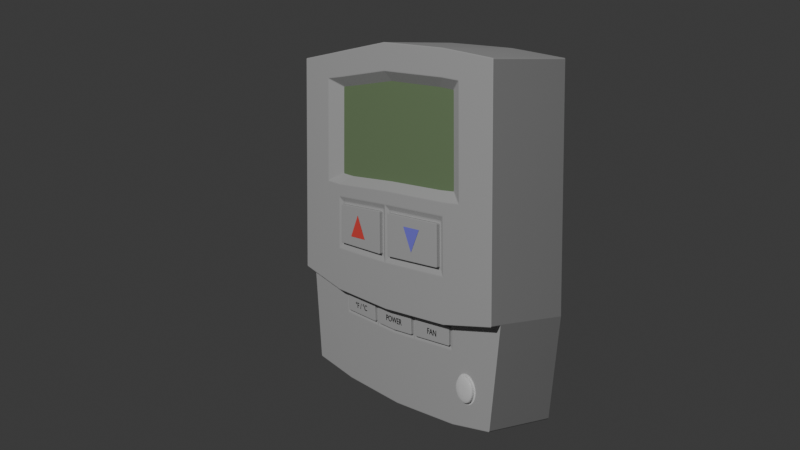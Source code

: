 # Source: thermostat.blend  (saved by Blender 4.2.66; exported with 4.5.12 LTS)
import bpy
from mathutils import Matrix  # noqa: F401  (used for matrix-valued properties, if any)

bpy.ops.wm.read_factory_settings(use_empty=True)
scene = bpy.context.scene
scene.name = 'Scene'

# ---- collections
col_collection = bpy.data.collections.new('Collection'); scene.collection.children.link(col_collection)

# ---- materials (node trees are filled in below, after node groups)
mat_material = bpy.data.materials.new('Material')
mat_material.alpha_threshold = 0.0
mat_material.use_transparent_shadow = False
mat_material.roughness = 0.5
mat_material.line_color = (0.0, 0.0, 0.0, 1.0)
mat_material_001 = bpy.data.materials.new('Material.001')
mat_material_002 = bpy.data.materials.new('Material.002')
mat_material_002.alpha_threshold = 0.0
mat_material_002.use_transparent_shadow = False
mat_material_002.roughness = 0.5
mat_material_002.line_color = (0.0, 0.0, 0.0, 1.0)
mat_material_003 = bpy.data.materials.new('Material.003')
mat_material_004 = bpy.data.materials.new('Material.004')
mat_material_005 = bpy.data.materials.new('Material.005')

# ---- material node trees
mat_material.use_nodes = True; mat_material.node_tree.nodes.clear()
_N = mat_material.node_tree.nodes; _L = mat_material.node_tree.links
n0 = _N.new('ShaderNodeOutputMaterial'); n0.name = 'Material Output'; n0.location = (300, 300)
n1 = _N.new('ShaderNodeBsdfPrincipled'); n1.name = 'Principled BSDF'; n1.location = (10, 300)
n1.inputs[0].default_value = (0.4593, 0.4593, 0.4593, 1.0)
n1.inputs[2].default_value = 1.0
n1.inputs[3].default_value = 1.45
n1.inputs[13].default_value = 0.0
_L.new(n1.outputs[0], n0.inputs[0])
n0.is_active_output = True
mat_material_001.use_nodes = True; mat_material_001.node_tree.nodes.clear()
_N = mat_material_001.node_tree.nodes; _L = mat_material_001.node_tree.links
n0 = _N.new('ShaderNodeBsdfPrincipled'); n0.name = 'Principled BSDF'; n0.location = (10, 300)
n0.inputs[2].default_value = 0.2
n1 = _N.new('ShaderNodeOutputMaterial'); n1.name = 'Material Output'; n1.location = (300, 300)
_L.new(n0.outputs[0], n1.inputs[0])
n1.is_active_output = True
mat_material_002.use_nodes = True; mat_material_002.node_tree.nodes.clear()
_N = mat_material_002.node_tree.nodes; _L = mat_material_002.node_tree.links
n0 = _N.new('ShaderNodeOutputMaterial'); n0.name = 'Material Output'; n0.location = (300, 300)
n1 = _N.new('ShaderNodeBsdfPrincipled'); n1.name = 'Principled BSDF'; n1.location = (10, 300)
n1.inputs[0].default_value = (0.1823, 0.26, 0.1392, 1.0)
n1.inputs[2].default_value = 1.0
n1.inputs[3].default_value = 1.45
n1.inputs[13].default_value = 0.0
_L.new(n1.outputs[0], n0.inputs[0])
n0.is_active_output = True
mat_material_003.use_nodes = True; mat_material_003.node_tree.nodes.clear()
_N = mat_material_003.node_tree.nodes; _L = mat_material_003.node_tree.links
n0 = _N.new('ShaderNodeBsdfPrincipled'); n0.name = 'Principled BSDF'; n0.location = (10, 300)
n0.inputs[0].default_value = (0.0, 0.0, 0.0, 1.0)
n0.inputs[2].default_value = 1.0
n0.inputs[13].default_value = 0.0
n1 = _N.new('ShaderNodeOutputMaterial'); n1.name = 'Material Output'; n1.location = (300, 300)
_L.new(n0.outputs[0], n1.inputs[0])
n1.is_active_output = True
mat_material_004.use_nodes = True; mat_material_004.node_tree.nodes.clear()
_N = mat_material_004.node_tree.nodes; _L = mat_material_004.node_tree.links
n0 = _N.new('ShaderNodeBsdfPrincipled'); n0.name = 'Principled BSDF'; n0.location = (10, 300)
n0.inputs[0].default_value = (0.8, 0.08404, 0.07238, 1.0)
n0.inputs[2].default_value = 1.0
n0.inputs[13].default_value = 0.0
n1 = _N.new('ShaderNodeOutputMaterial'); n1.name = 'Material Output'; n1.location = (300, 300)
_L.new(n0.outputs[0], n1.inputs[0])
n1.is_active_output = True
mat_material_005.use_nodes = True; mat_material_005.node_tree.nodes.clear()
_N = mat_material_005.node_tree.nodes; _L = mat_material_005.node_tree.links
n0 = _N.new('ShaderNodeBsdfPrincipled'); n0.name = 'Principled BSDF'; n0.location = (10, 300)
n0.inputs[0].default_value = (0.2191, 0.2038, 0.8, 1.0)
n0.inputs[2].default_value = 1.0
n0.inputs[13].default_value = 0.0
n1 = _N.new('ShaderNodeOutputMaterial'); n1.name = 'Material Output'; n1.location = (300, 300)
_L.new(n0.outputs[0], n1.inputs[0])
n1.is_active_output = True

# ---- world
world_world = bpy.data.worlds.new('World'); scene.world = world_world
world_world.use_nodes = True; world_world.node_tree.nodes.clear()
_N = world_world.node_tree.nodes; _L = world_world.node_tree.links
n0 = _N.new('ShaderNodeOutputWorld'); n0.name = 'World Output'; n0.location = (300, 300)
n1 = _N.new('ShaderNodeBackground'); n1.name = 'Background'; n1.location = (10, 300)
n1.inputs[0].default_value = (0.05088, 0.05088, 0.05088, 1.0)
_L.new(n1.outputs[0], n0.inputs[0])
n0.is_active_output = True
world_world.color = (0.05088, 0.05088, 0.05088)
world_world.sun_shadow_jitter_overblur = 0.0

# ---- cameras
cam_camera = bpy.data.cameras.new('Camera')
cam_camera.clip_end = 100.0
cam_camera.ortho_scale = 7.314

# ---- lights
light_light = bpy.data.lights.new('Light', 'POINT')
light_light.energy = 1000.0
light_light.shadow_soft_size = 0.1

# ---- meshes
me_cube_001 = bpy.data.meshes.new('Cube.001')
me_cube_001.from_pydata([(-0.9223, -1.0, -0.9249), (-0.9378, -1.0, 1.016), (-0.9223, 1.0, -0.9249), (-0.9378, 1.0, 1.016), (0.8964, -1.0, -0.956), (1.008, -1.0, 0.9793), (0.8964, 1.0, -0.956), (1.008, 1.0, 0.9793), (0.0, 1.0, -1.018), (-0.005181, 1.0, 1.088), (0.0, -1.0, -1.018), (-0.005181, -1.0, 1.088), (-0.9845, -1.0, -0.3264), (-0.9845, 1.0, -0.3264), (0.9922, 1.0, -0.3705), (0.9922, -1.0, -0.3705), (-0.0237, -0.9585, -0.4682), (-0.02331, 1.0, -0.4482), (-0.5356, 1.0, -0.9845), (-0.5119, -1.0, 1.049), (-0.5119, 1.0, 1.049), (-0.5356, -1.0, -0.9845), (-0.5637, 1.0, -0.4157), (-0.5426, -0.9585, -0.437), (0.5663, 1.0, 1.042), (0.5641, -1.0, -1.0), (0.5641, 1.0, -1.0), (0.5663, -1.0, 1.042), (0.5451, -0.9585, -0.4559), (0.5651, 1.0, -0.4354), (-0.9845, -1.296, -0.3264), (-0.9378, -1.296, 1.016), (-0.5119, -1.296, 1.049), (0.5663, -1.296, 1.042), (-0.005181, -1.296, 1.088), (1.008, -1.296, 0.9793), (0.9922, -1.296, -0.3705), (-0.02331, -1.296, -0.4482), (0.5651, -1.296, -0.4354), (-0.5637, -1.296, -0.4157), (-0.9634, -1.0, 0.2787), (-0.9634, 1.0, 0.2787), (0.9992, 1.0, 0.2381), (0.9992, -1.0, 0.2381), (-0.01514, 1.0, 0.2445), (-0.5404, 1.0, 0.2446), (0.5656, 1.0, 0.2308), (-0.9634, -1.296, 0.2787), (0.9992, -1.296, 0.2381), (-0.01514, -1.296, 0.2445), (-0.5404, -1.296, 0.2446), (0.5656, -1.296, 0.2308), (-0.9427, -1.0, 0.8754), (-0.9427, -1.296, 0.8754), (-0.9427, 1.0, 0.8754), (1.006, 1.0, 0.8383), (1.006, -1.0, 0.8383), (-0.007075, 1.0, 0.9276), (-0.5173, 1.0, 0.8957), (0.5661, 1.0, 0.8879), (1.006, -1.296, 0.8383), (-0.007075, -1.296, 0.9276), (-0.5173, -1.296, 0.8957), (0.5661, -1.296, 0.8879), (0.7176, 1.0, 1.021), (0.678, -1.0, -0.9849), (0.7115, 1.0, -0.4132), (0.678, 1.0, -0.9849), (0.7176, -1.0, 1.021), (0.7115, -1.0, -0.4132), (0.7176, -1.296, 1.021), (0.7115, -1.296, -0.4132), (0.7143, -1.296, 0.2333), (0.7143, 1.0, 0.2333), (0.717, -1.296, 0.8709), (0.717, 1.0, 0.8709), (-0.6604, 1.0, -0.9652), (-0.6494, -1.0, 1.038), (-0.6995, -1.0, -0.3869), (-0.6494, 1.0, 1.038), (-0.6604, -1.0, -0.9652), (-0.6995, 1.0, -0.3869), (-0.6494, -1.296, 1.038), (-0.6995, -1.296, -0.3869), (-0.6769, -1.296, 0.2556), (-0.6769, 1.0, 0.2556), (-0.6547, -1.296, 0.8892), (-0.6547, 1.0, 0.8892), (-0.003527, -1.052, 0.8702), (-0.0103, -1.052, 0.2962), (-0.4323, -1.052, 0.8434), (-0.4517, -1.052, 0.2962), (0.4782, -1.052, 0.8368), (0.4778, -1.052, 0.2847), (0.6027, -1.052, 0.2868), (0.6049, -1.052, 0.8225), (-0.5664, -1.052, 0.3055), (-0.5477, -1.052, 0.8379), (-0.9658, 1.0, 0.2094), (0.9984, 1.0, 0.1684), (0.9984, -1.0, 0.1684), (-0.01607, 1.0, 0.1652), (-0.543, 1.0, 0.169), (0.5656, 1.0, 0.1546), (0.9984, -1.296, 0.1684), (-0.05971, -1.232, 0.1224), (-0.5014, -1.232, 0.1255), (0.5224, -1.232, 0.1122), (-0.9658, -1.0, 0.2094), (-0.9658, -1.296, 0.2094), (0.7139, 1.0, 0.1593), (0.7139, -1.296, 0.1593), (-0.6795, 1.0, 0.182), (-0.6795, -1.296, 0.182), (-0.9761, 1.0, -0.08669), (0.995, 1.0, -0.1293), (0.995, -1.0, -0.1293), (-0.02008, 1.0, -0.1737), (-0.5544, 1.0, -0.1541), (0.5653, 1.0, -0.1715), (0.995, -1.296, -0.1293), (-0.06268, -1.232, -0.129), (-0.5098, -1.232, -0.1126), (0.5222, -1.232, -0.1285), (0.7126, 1.0, -0.157), (0.7126, -1.296, -0.157), (-0.6906, 1.0, -0.1323), (-0.6906, -1.296, -0.1323), (-0.9761, -1.0, -0.08669), (-0.9761, -1.296, -0.08669), (0.02654, -1.232, 0.1213), (-0.543, -1.296, 0.169), (0.02357, -1.232, -0.1304), (-0.5544, -1.296, -0.1541), (0.5656, -1.296, 0.1546), (-0.01607, -1.296, 0.1652), (-0.02008, -1.296, -0.1737), (0.5653, -1.296, -0.1715), (-0.04643, -1.232, 0.1354), (-0.5141, -1.232, 0.1388), (-0.04971, -1.232, -0.1426), (-0.5234, -1.232, -0.1252), (0.5356, -1.232, 0.1251), (0.01357, -1.232, 0.1347), (0.01028, -1.232, -0.1436), (0.5354, -1.232, -0.1416), (-0.05971, -1.345, 0.1224), (-0.5014, -1.345, 0.1255), (-0.06268, -1.345, -0.129), (-0.5098, -1.345, -0.1126), (0.5224, -1.345, 0.1122), (0.02654, -1.345, 0.1213), (0.02357, -1.345, -0.1304), (0.5222, -1.345, -0.1285), (-0.9682, 1.0, -0.4828), (0.9672, 1.0, -0.5235), (0.9672, -1.0, -0.5235), (-0.01686, -0.9585, -0.5771), (-0.01722, 1.0, -0.5971), (-0.9682, -1.0, -0.4828), (-0.5372, -0.9585, -0.5455), (-0.5563, 1.0, -0.5643), (0.5649, 1.0, -0.583), (0.5449, -0.9585, -0.5634), (0.7028, -1.0, -0.5626), (0.7028, 1.0, -0.5626), (-0.6893, 1.0, -0.538), (-0.6893, -1.0, -0.538), (-0.1771, 1.0, 1.075), (-0.1817, -1.0, -1.007), (-0.2066, 1.0, -0.4372), (-0.1817, 1.0, -1.007), (-0.1771, -1.0, 1.075), (-0.2258, -0.9585, -0.456), (-0.1771, -1.296, 1.075), (-0.2066, -1.296, -0.4372), (-0.1933, -1.296, 0.2445), (-0.1933, 1.0, 0.2445), (-0.1802, -1.296, 0.9168), (-0.1802, 1.0, 0.9168), (-0.16, -1.052, 0.2962), (-0.149, -1.052, 0.8611), (-0.1949, 1.0, 0.1665), (-0.1949, -1.296, 0.1665), (-0.2014, -1.296, -0.1671), (-0.2014, 1.0, -0.1671), (-0.2051, -1.232, 0.1366), (-0.2104, -1.232, -0.1367), (-0.2096, -1.232, 0.1235), (-0.2144, -1.232, -0.1234), (-0.2096, -1.345, 0.1235), (-0.2144, -1.345, -0.1234), (-0.2211, -0.9585, -0.5647), (-0.2001, 1.0, -0.586), (0.2028, 1.0, -1.012), (0.2003, -1.0, 1.072), (0.1688, -0.9585, -0.464), (0.2003, 1.0, 1.072), (0.2028, -1.0, -1.012), (0.1883, 1.0, -0.4436), (0.2003, -1.296, 1.072), (0.1883, -1.296, -0.4436), (0.1937, -1.296, 0.2396), (0.1937, 1.0, 0.2396), (0.199, -1.296, 0.9133), (0.199, 1.0, 0.9133), (0.1652, -1.052, 0.292), (0.1697, -1.052, 0.8582), (0.1931, 1.0, 0.1614), (0.1931, -1.296, 0.1614), (0.1904, -1.296, -0.1729), (0.1904, 1.0, -0.1729), (0.2012, -1.232, 0.1312), (0.1991, -1.232, -0.1429), (0.2048, -1.232, 0.118), (0.2029, -1.232, -0.1297), (0.2048, -1.345, 0.118), (0.2029, -1.345, -0.1297), (0.1921, 1.0, -0.592), (0.1716, -0.9585, -0.5725), (-0.1857, -0.9585, -0.4585), (-0.5637, -1.0, -0.4157), (-0.5563, -1.0, -0.5643), (-0.1809, -0.9585, -0.5671), (0.2088, -0.9585, -0.4632), (-0.02331, -1.0, -0.4482), (0.2116, -0.9585, -0.5716), (-0.01722, -1.0, -0.5971), (-0.2066, -1.0, -0.4372), (-0.2001, -1.0, -0.586), (0.5651, -1.0, -0.4354), (0.5649, -1.0, -0.583), (0.1883, -1.0, -0.4436), (0.1921, -1.0, -0.592), (-0.2258, -1.04, -0.456), (-0.5426, -1.04, -0.437), (-0.5372, -1.04, -0.5455), (-0.2211, -1.04, -0.5647), (0.1688, -1.04, -0.464), (-0.0237, -1.04, -0.4682), (0.1716, -1.04, -0.5725), (-0.01686, -1.04, -0.5771), (-0.1857, -1.04, -0.4585), (-0.1809, -1.04, -0.5671), (0.5451, -1.04, -0.4559), (0.5449, -1.04, -0.5634), (0.2088, -1.04, -0.4632), (0.2116, -1.04, -0.5716), (0.6955, -1.0, -0.687), (0.7114, -1.0, -0.6889), (0.7273, -1.0, -0.6941), (0.7419, -1.0, -0.7022), (0.7547, -1.0, -0.7131), (0.765, -1.0, -0.7262), (0.7726, -1.0, -0.7412), (0.7772, -1.0, -0.7573), (0.7785, -1.0, -0.7739), (0.7765, -1.0, -0.7906), (0.7714, -1.0, -0.8065), (0.7632, -1.0, -0.8211), (0.7523, -1.0, -0.8338), (0.7392, -1.0, -0.8442), (0.7243, -1.0, -0.8518), (0.7082, -1.0, -0.8563), (0.6915, -1.0, -0.8577), (0.6855, -1.0, -0.8569), (0.6749, -1.0, -0.8557), (0.659, -1.0, -0.8505), (0.6444, -1.0, -0.8424), (0.6316, -1.0, -0.8315), (0.6213, -1.0, -0.8183), (0.6137, -1.0, -0.8034), (0.6091, -1.0, -0.7873), (0.6078, -1.0, -0.7706), (0.6097, -1.0, -0.754), (0.6149, -1.0, -0.7381), (0.6231, -1.0, -0.7235), (0.6339, -1.0, -0.7108), (0.6471, -1.0, -0.7004), (0.662, -1.0, -0.6928), (0.6781, -1.0, -0.6883)], [], [(52, 1, 3, 54), (75, 64, 7, 55), (55, 7, 5, 56), (228, 225, 37, 175), (67, 6, 4, 65), (79, 3, 1, 77), (197, 9, 11, 195), (171, 8, 10, 169), (68, 27, 33, 70), (179, 168, 9, 57), (193, 170, 17, 158), (28, 224, 246, 244), (167, 78, 12, 159), (155, 14, 15, 156), (165, 66, 14, 155), (159, 12, 13, 154), (219, 196, 238, 240), (166, 81, 22, 161), (87, 79, 20, 58), (76, 18, 21, 80), (168, 20, 19, 172), (56, 5, 35, 60), (218, 199, 29, 162), (164, 69, 230, 231), (172, 19, 32, 174), (64, 24, 27, 68), (194, 26, 25, 198), (205, 197, 24, 59), (86, 82, 31, 53), (204, 200, 34, 61), (178, 174, 32, 62), (74, 70, 33, 63), (232, 230, 38, 201), (69, 15, 36, 71), (78, 221, 39, 83), (77, 1, 31, 82), (128, 12, 30, 129), (195, 11, 34, 200), (52, 40, 47, 53), (111, 72, 51, 134), (183, 176, 50, 131), (209, 202, 49, 135), (113, 84, 47, 109), (208, 203, 46, 103), (100, 43, 48, 104), (112, 85, 45, 102), (182, 177, 44, 101), (99, 42, 43, 100), (110, 73, 42, 99), (108, 40, 41, 98), (1, 52, 53, 31), (86, 84, 96, 97), (72, 74, 95, 94), (74, 63, 92, 95), (84, 86, 53, 47), (203, 205, 59, 46), (43, 56, 60, 48), (85, 87, 58, 45), (177, 179, 57, 44), (42, 55, 56, 43), (73, 75, 55, 42), (40, 52, 54, 41), (46, 59, 75, 73), (48, 60, 74, 72), (103, 46, 73, 110), (104, 48, 72, 111), (230, 69, 71, 38), (60, 35, 70, 74), (7, 64, 68, 5), (156, 15, 69, 164), (162, 29, 66, 165), (5, 68, 70, 35), (26, 67, 65, 25), (59, 24, 64, 75), (41, 54, 87, 85), (51, 72, 94, 93), (98, 41, 85, 112), (131, 50, 84, 113), (19, 77, 82, 32), (12, 78, 83, 30), (62, 32, 82, 86), (2, 76, 80, 0), (54, 3, 79, 87), (154, 13, 81, 166), (222, 221, 78, 167), (20, 79, 77, 19), (176, 49, 89, 180), (62, 86, 97, 90), (178, 62, 90, 181), (202, 51, 93, 206), (204, 61, 88, 207), (84, 50, 91, 96), (133, 131, 113, 127), (114, 98, 112, 126), (120, 104, 111, 125), (119, 103, 110, 124), (128, 108, 98, 114), (124, 110, 99, 115), (115, 99, 100, 116), (185, 182, 101, 117), (126, 112, 102, 118), (116, 100, 104, 120), (211, 208, 103, 119), (127, 113, 109, 129), (214, 130, 151, 216), (123, 107, 150, 153), (125, 111, 134, 137), (40, 108, 109, 47), (71, 125, 137, 38), (175, 184, 133, 39), (201, 210, 136, 37), (83, 127, 129, 30), (199, 211, 119, 29), (15, 116, 120, 36), (81, 126, 118, 22), (170, 185, 117, 17), (14, 115, 116, 15), (66, 124, 115, 14), (12, 128, 114, 13), (29, 119, 124, 66), (36, 120, 125, 71), (13, 114, 126, 81), (39, 133, 127, 83), (108, 128, 129, 109), (186, 138, 135, 183), (138, 140, 136, 135), (141, 139, 131, 133), (187, 141, 133, 184), (212, 142, 134, 209), (144, 143, 135, 136), (142, 145, 137, 134), (213, 144, 136, 210), (188, 105, 138, 186), (105, 121, 140, 138), (122, 106, 139, 141), (189, 122, 141, 187), (214, 107, 142, 212), (132, 130, 143, 144), (107, 123, 145, 142), (215, 132, 144, 213), (217, 216, 151, 152), (191, 190, 147, 149), (106, 122, 149, 147), (188, 106, 147, 190), (215, 123, 153, 217), (130, 132, 152, 151), (189, 121, 148, 191), (121, 105, 146, 148), (21, 222, 167, 80), (2, 154, 166, 76), (26, 162, 165, 67), (4, 156, 164, 248, 249, 250, 251, 252, 253, 254, 255, 256, 257, 258, 259, 260, 261, 262, 263, 264, 265, 65), (65, 265, 266, 267, 268, 269, 270, 271, 272, 273, 274, 275, 276, 277, 278, 279, 280, 248, 164, 231, 25), (194, 218, 162, 26), (76, 166, 161, 18), (169, 229, 222, 21), (0, 159, 154, 2), (67, 165, 155, 6), (6, 155, 156, 4), (80, 167, 159, 0), (198, 233, 227, 10), (171, 193, 158, 8), (18, 161, 193, 171), (10, 227, 229, 169), (122, 189, 191, 149), (105, 188, 190, 146), (148, 146, 190, 191), (121, 189, 187, 140), (106, 188, 186, 139), (140, 187, 184, 136), (139, 186, 183, 131), (22, 118, 185, 170), (37, 136, 184, 175), (118, 102, 182, 185), (61, 178, 181, 88), (50, 176, 180, 91), (45, 58, 179, 177), (102, 45, 177, 182), (135, 49, 176, 183), (61, 34, 174, 178), (11, 172, 174, 34), (9, 168, 172, 11), (161, 22, 170, 193), (58, 20, 168, 179), (18, 171, 169, 21), (221, 228, 175, 39), (25, 231, 233, 198), (8, 158, 218, 194), (132, 215, 217, 152), (153, 150, 216, 217), (123, 215, 213, 145), (130, 214, 212, 143), (145, 213, 210, 137), (143, 212, 209, 135), (17, 117, 211, 199), (38, 137, 210, 201), (107, 214, 216, 150), (117, 101, 208, 211), (63, 204, 207, 92), (49, 202, 206, 89), (44, 57, 205, 203), (101, 44, 203, 208), (134, 51, 202, 209), (27, 195, 200, 33), (225, 232, 201, 37), (63, 33, 200, 204), (57, 9, 197, 205), (8, 194, 198, 10), (158, 17, 199, 218), (163, 28, 244, 245), (24, 197, 195, 27), (23, 173, 228, 221), (160, 23, 221, 222), (192, 160, 222, 229), (173, 192, 229, 228), (16, 196, 232, 225), (219, 157, 227, 233), (220, 16, 225, 228), (157, 223, 229, 227), (223, 220, 228, 229), (196, 219, 233, 232), (28, 163, 231, 230), (224, 28, 230, 232), (163, 226, 233, 231), (226, 224, 232, 233), (239, 242, 243, 241, 240, 238), (237, 234, 235, 236), (245, 244, 246, 247), (226, 163, 245, 247), (173, 23, 235, 234), (196, 16, 239, 238), (224, 226, 247, 246), (23, 160, 236, 235), (157, 219, 240, 241), (160, 192, 237, 236), (16, 220, 242, 239), (192, 173, 234, 237), (223, 157, 241, 243), (220, 223, 243, 242)])
_uv = me_cube_001.uv_layers.new(name='UVMap')
_uv.uv.foreach_set('vector', [0.6076, 0.0, 0.625, 0.0, 0.625, 0.25, 0.6076, 0.25, 0.6076, 0.4642, 0.625, 0.4642, 0.625, 0.5, 0.6076, 0.5, 0.6076, 0.5, 0.625, 0.5, 0.625, 0.75, 0.6076, 0.75, 0.4582, 0.898, 0.4582, 0.875, 0.4582, 0.875, 0.4582, 0.898, 0.3392, 0.5, 0.375, 0.5, 0.375, 0.75, 0.3392, 0.75, 0.8363, 0.5, 0.875, 0.5, 0.875, 0.75, 0.8363, 0.75, 0.7246, 0.5, 0.75, 0.5, 0.75, 0.75, 0.7246, 0.75, 0.227, 0.5, 0.25, 0.5, 0.25, 0.75, 0.227, 0.75, 0.6608, 0.75, 0.6795, 0.75, 0.6795, 0.75, 0.6608, 0.75, 0.6076, 0.352, 0.625, 0.352, 0.625, 0.375, 0.6076, 0.375, 0.4365, 0.352, 0.4582, 0.352, 0.4582, 0.375, 0.4365, 0.375, 0.4553, 0.8069, 0.4553, 0.8472, 0.4553, 0.8472, 0.4553, 0.8069, 0.4365, 0.9613, 0.4582, 0.9613, 0.4582, 1.0, 0.4365, 1.0, 0.4365, 0.5, 0.4582, 0.5, 0.4582, 0.75, 0.4365, 0.75, 0.4365, 0.4642, 0.4582, 0.4642, 0.4582, 0.5, 0.4365, 0.5, 0.4365, 0.0, 0.4582, 0.0, 0.4582, 0.25, 0.4365, 0.25, 0.4394, 0.8521, 0.4553, 0.8521, 0.4553, 0.8521, 0.4394, 0.8521, 0.4365, 0.2887, 0.4582, 0.2887, 0.4582, 0.3071, 0.4365, 0.3071, 0.6076, 0.2887, 0.625, 0.2887, 0.625, 0.3071, 0.6076, 0.3071, 0.1637, 0.5, 0.1821, 0.5, 0.1821, 0.75, 0.1637, 0.75, 0.773, 0.5, 0.8179, 0.5, 0.8179, 0.75, 0.773, 0.75, 0.6076, 0.75, 0.625, 0.75, 0.625, 0.75, 0.6076, 0.75, 0.4365, 0.4004, 0.4582, 0.4004, 0.4582, 0.4455, 0.4365, 0.4455, 0.4365, 0.7858, 0.4582, 0.7858, 0.4582, 0.8045, 0.4365, 0.8045, 0.773, 0.75, 0.8179, 0.75, 0.8179, 0.75, 0.773, 0.75, 0.6608, 0.5, 0.6795, 0.5, 0.6795, 0.75, 0.6608, 0.75, 0.2754, 0.5, 0.3205, 0.5, 0.3205, 0.75, 0.2754, 0.75, 0.6076, 0.4004, 0.625, 0.4004, 0.625, 0.4455, 0.6076, 0.4455, 0.6076, 0.9613, 0.625, 0.9613, 0.625, 1.0, 0.6076, 1.0, 0.6076, 0.8496, 0.625, 0.8496, 0.625, 0.875, 0.6076, 0.875, 0.6076, 0.898, 0.625, 0.898, 0.625, 0.9429, 0.6076, 0.9429, 0.6076, 0.7858, 0.625, 0.7858, 0.625, 0.8045, 0.6076, 0.8045, 0.4582, 0.8496, 0.4582, 0.8045, 0.4582, 0.8045, 0.4582, 0.8496, 0.4582, 0.7858, 0.4582, 0.75, 0.4582, 0.75, 0.4582, 0.7858, 0.4582, 0.9613, 0.4582, 0.9429, 0.4582, 0.9429, 0.4582, 0.9613, 0.8363, 0.75, 0.875, 0.75, 0.875, 0.75, 0.8363, 0.75, 0.488, 0.0, 0.4582, 0.0, 0.4582, 0.0, 0.488, 0.0, 0.7246, 0.75, 0.75, 0.75, 0.75, 0.75, 0.7246, 0.75, 0.6076, 0.0, 0.5334, 0.0, 0.5334, 0.0, 0.6076, 0.0, 0.5248, 0.7858, 0.5334, 0.7858, 0.5334, 0.8045, 0.5248, 0.8045, 0.5248, 0.898, 0.5334, 0.898, 0.5334, 0.9429, 0.5248, 0.9429, 0.5248, 0.8496, 0.5334, 0.8496, 0.5334, 0.875, 0.5248, 0.875, 0.5248, 0.9613, 0.5334, 0.9613, 0.5334, 1.0, 0.5248, 1.0, 0.5248, 0.4004, 0.5334, 0.4004, 0.5334, 0.4455, 0.5248, 0.4455, 0.5248, 0.75, 0.5334, 0.75, 0.5334, 0.75, 0.5248, 0.75, 0.5248, 0.2887, 0.5334, 0.2887, 0.5334, 0.3071, 0.5248, 0.3071, 0.5248, 0.352, 0.5334, 0.352, 0.5334, 0.375, 0.5248, 0.375, 0.5248, 0.5, 0.5334, 0.5, 0.5334, 0.75, 0.5248, 0.75, 0.5248, 0.4642, 0.5334, 0.4642, 0.5334, 0.5, 0.5248, 0.5, 0.5248, 0.0, 0.5334, 0.0, 0.5334, 0.25, 0.5248, 0.25, 0.625, 0.0, 0.6076, 0.0, 0.6076, 0.0, 0.625, 0.0, 0.6076, 0.9613, 0.5334, 0.9613, 0.5334, 0.9613, 0.6076, 0.9613, 0.5334, 0.7858, 0.6076, 0.7858, 0.6076, 0.7858, 0.5334, 0.7858, 0.6076, 0.7858, 0.6076, 0.8045, 0.6076, 0.8045, 0.6076, 0.7858, 0.5334, 0.9613, 0.6076, 0.9613, 0.6076, 1.0, 0.5334, 1.0, 0.5334, 0.4004, 0.6076, 0.4004, 0.6076, 0.4455, 0.5334, 0.4455, 0.5334, 0.75, 0.6076, 0.75, 0.6076, 0.75, 0.5334, 0.75, 0.5334, 0.2887, 0.6076, 0.2887, 0.6076, 0.3071, 0.5334, 0.3071, 0.5334, 0.352, 0.6076, 0.352, 0.6076, 0.375, 0.5334, 0.375, 0.5334, 0.5, 0.6076, 0.5, 0.6076, 0.75, 0.5334, 0.75, 0.5334, 0.4642, 0.6076, 0.4642, 0.6076, 0.5, 0.5334, 0.5, 0.5334, 0.0, 0.6076, 0.0, 0.6076, 0.25, 0.5334, 0.25, 0.5334, 0.4455, 0.6076, 0.4455, 0.6076, 0.4642, 0.5334, 0.4642, 0.5334, 0.75, 0.6076, 0.75, 0.6076, 0.7858, 0.5334, 0.7858, 0.5248, 0.4455, 0.5334, 0.4455, 0.5334, 0.4642, 0.5248, 0.4642, 0.5248, 0.75, 0.5334, 0.75, 0.5334, 0.7858, 0.5248, 0.7858, 0.4582, 0.8045, 0.4582, 0.7858, 0.4582, 0.7858, 0.4582, 0.8045, 0.6076, 0.75, 0.625, 0.75, 0.625, 0.7858, 0.6076, 0.7858, 0.625, 0.5, 0.6608, 0.5, 0.6608, 0.75, 0.625, 0.75, 0.4365, 0.75, 0.4582, 0.75, 0.4582, 0.7858, 0.4365, 0.7858, 0.4365, 0.4455, 0.4582, 0.4455, 0.4582, 0.4642, 0.4365, 0.4642, 0.625, 0.75, 0.6608, 0.75, 0.6608, 0.75, 0.625, 0.75, 0.3205, 0.5, 0.3392, 0.5, 0.3392, 0.75, 0.3205, 0.75, 0.6076, 0.4455, 0.625, 0.4455, 0.625, 0.4642, 0.6076, 0.4642, 0.5334, 0.25, 0.6076, 0.25, 0.6076, 0.2887, 0.5334, 0.2887, 0.5334, 0.8045, 0.5334, 0.7858, 0.5334, 0.7858, 0.5334, 0.8045, 0.5248, 0.25, 0.5334, 0.25, 0.5334, 0.2887, 0.5248, 0.2887, 0.5248, 0.9429, 0.5334, 0.9429, 0.5334, 0.9613, 0.5248, 0.9613, 0.8179, 0.75, 0.8363, 0.75, 0.8363, 0.75, 0.8179, 0.75, 0.4582, 1.0, 0.4582, 0.9613, 0.4582, 0.9613, 0.4582, 1.0, 0.6076, 0.9429, 0.625, 0.9429, 0.625, 0.9613, 0.6076, 0.9613, 0.125, 0.5, 0.1637, 0.5, 0.1637, 0.75, 0.125, 0.75, 0.6076, 0.25, 0.625, 0.25, 0.625, 0.2887, 0.6076, 0.2887, 0.4365, 0.25, 0.4582, 0.25, 0.4582, 0.2887, 0.4365, 0.2887, 0.4365, 0.9429, 0.4582, 0.9429, 0.4582, 0.9613, 0.4365, 0.9613, 0.8179, 0.5, 0.8363, 0.5, 0.8363, 0.75, 0.8179, 0.75, 0.5334, 0.898, 0.5334, 0.875, 0.5334, 0.875, 0.5334, 0.898, 0.6076, 0.9429, 0.6076, 0.9613, 0.6076, 0.9613, 0.6076, 0.9429, 0.6076, 0.898, 0.6076, 0.9429, 0.6076, 0.9429, 0.6076, 0.898, 0.5334, 0.8496, 0.5334, 0.8045, 0.5334, 0.8045, 0.5334, 0.8496, 0.6076, 0.8496, 0.6076, 0.875, 0.6076, 0.875, 0.6076, 0.8496, 0.5334, 0.9613, 0.5334, 0.9429, 0.5334, 0.9429, 0.5334, 0.9613, 0.488, 0.9429, 0.5248, 0.9429, 0.5248, 0.9613, 0.488, 0.9613, 0.488, 0.25, 0.5248, 0.25, 0.5248, 0.2887, 0.488, 0.2887, 0.488, 0.75, 0.5248, 0.75, 0.5248, 0.7858, 0.488, 0.7858, 0.488, 0.4455, 0.5248, 0.4455, 0.5248, 0.4642, 0.488, 0.4642, 0.488, 0.0, 0.5248, 0.0, 0.5248, 0.25, 0.488, 0.25, 0.488, 0.4642, 0.5248, 0.4642, 0.5248, 0.5, 0.488, 0.5, 0.488, 0.5, 0.5248, 0.5, 0.5248, 0.75, 0.488, 0.75, 0.488, 0.352, 0.5248, 0.352, 0.5248, 0.375, 0.488, 0.375, 0.488, 0.2887, 0.5248, 0.2887, 0.5248, 0.3071, 0.488, 0.3071, 0.488, 0.75, 0.5248, 0.75, 0.5248, 0.75, 0.488, 0.75, 0.488, 0.4004, 0.5248, 0.4004, 0.5248, 0.4455, 0.488, 0.4455, 0.488, 0.9613, 0.5248, 0.9613, 0.5248, 1.0, 0.488, 1.0, 0.5201, 0.8482, 0.5201, 0.8698, 0.5201, 0.8698, 0.5201, 0.8482, 0.4929, 0.8097, 0.52, 0.8097, 0.52, 0.8097, 0.4929, 0.8097, 0.488, 0.7858, 0.5248, 0.7858, 0.5248, 0.8045, 0.488, 0.8045, 0.5334, 0.0, 0.5248, 0.0, 0.5248, 0.0, 0.5334, 0.0, 0.4582, 0.7858, 0.488, 0.7858, 0.488, 0.8045, 0.4582, 0.8045, 0.4582, 0.898, 0.488, 0.898, 0.488, 0.9429, 0.4582, 0.9429, 0.4582, 0.8496, 0.488, 0.8496, 0.488, 0.875, 0.4582, 0.875, 0.4582, 0.9613, 0.488, 0.9613, 0.488, 1.0, 0.4582, 1.0, 0.4582, 0.4004, 0.488, 0.4004, 0.488, 0.4455, 0.4582, 0.4455, 0.4582, 0.75, 0.488, 0.75, 0.488, 0.75, 0.4582, 0.75, 0.4582, 0.2887, 0.488, 0.2887, 0.488, 0.3071, 0.4582, 0.3071, 0.4582, 0.352, 0.488, 0.352, 0.488, 0.375, 0.4582, 0.375, 0.4582, 0.5, 0.488, 0.5, 0.488, 0.75, 0.4582, 0.75, 0.4582, 0.4642, 0.488, 0.4642, 0.488, 0.5, 0.4582, 0.5, 0.4582, 0.0, 0.488, 0.0, 0.488, 0.25, 0.4582, 0.25, 0.4582, 0.4455, 0.488, 0.4455, 0.488, 0.4642, 0.4582, 0.4642, 0.4582, 0.75, 0.488, 0.75, 0.488, 0.7858, 0.4582, 0.7858, 0.4582, 0.25, 0.488, 0.25, 0.488, 0.2887, 0.4582, 0.2887, 0.4582, 0.9429, 0.488, 0.9429, 0.488, 0.9613, 0.4582, 0.9613, 0.5248, 0.0, 0.488, 0.0, 0.488, 0.0, 0.5248, 0.0, 0.5215, 0.8993, 0.5215, 0.8789, 0.5248, 0.875, 0.5248, 0.898, 0.5215, 0.8789, 0.4913, 0.8788, 0.488, 0.875, 0.5248, 0.875, 0.4914, 0.9391, 0.5214, 0.9391, 0.5248, 0.9429, 0.488, 0.9429, 0.4913, 0.8993, 0.4914, 0.9391, 0.488, 0.9429, 0.488, 0.898, 0.5215, 0.8486, 0.5214, 0.8081, 0.5248, 0.8045, 0.5248, 0.8496, 0.4913, 0.8714, 0.5215, 0.8714, 0.5248, 0.875, 0.488, 0.875, 0.5214, 0.8081, 0.4914, 0.8081, 0.488, 0.8045, 0.5248, 0.8045, 0.4913, 0.8486, 0.4913, 0.8714, 0.488, 0.875, 0.488, 0.8496, 0.52, 0.8998, 0.5201, 0.8805, 0.5215, 0.8789, 0.5215, 0.8993, 0.5201, 0.8805, 0.4927, 0.8805, 0.4913, 0.8788, 0.5215, 0.8789, 0.4929, 0.9374, 0.5199, 0.9374, 0.5214, 0.9391, 0.4914, 0.9391, 0.4928, 0.8998, 0.4929, 0.9374, 0.4914, 0.9391, 0.4913, 0.8993, 0.5201, 0.8482, 0.52, 0.8097, 0.5214, 0.8081, 0.5215, 0.8486, 0.4927, 0.8698, 0.5201, 0.8698, 0.5215, 0.8714, 0.4913, 0.8714, 0.52, 0.8097, 0.4929, 0.8097, 0.4914, 0.8081, 0.5214, 0.8081, 0.4928, 0.8482, 0.4927, 0.8698, 0.4913, 0.8714, 0.4913, 0.8486, 0.4928, 0.8482, 0.5201, 0.8482, 0.5201, 0.8698, 0.4927, 0.8698, 0.4928, 0.8998, 0.52, 0.8998, 0.5199, 0.9374, 0.4929, 0.9374, 0.5199, 0.9374, 0.4929, 0.9374, 0.4929, 0.9374, 0.5199, 0.9374, 0.52, 0.8998, 0.5199, 0.9374, 0.5199, 0.9374, 0.52, 0.8998, 0.4928, 0.8482, 0.4929, 0.8097, 0.4929, 0.8097, 0.4928, 0.8482, 0.5201, 0.8698, 0.4927, 0.8698, 0.4927, 0.8698, 0.5201, 0.8698, 0.4928, 0.8998, 0.4927, 0.8805, 0.4927, 0.8805, 0.4928, 0.8998, 0.4927, 0.8805, 0.5201, 0.8805, 0.5201, 0.8805, 0.4927, 0.8805, 0.375, 0.9429, 0.4365, 0.9429, 0.4365, 0.9613, 0.375, 0.9613, 0.375, 0.25, 0.4365, 0.25, 0.4365, 0.2887, 0.375, 0.2887, 0.375, 0.4455, 0.4365, 0.4455, 0.4365, 0.4642, 0.375, 0.4642, 0.375, 0.75, 0.4365, 0.75, 0.4365, 0.7858, 0.4184, 0.7858, 0.4178, 0.7834, 0.4167, 0.781, 0.4152, 0.7788, 0.4133, 0.7768, 0.4112, 0.7751, 0.4088, 0.7737, 0.4064, 0.7728, 0.4039, 0.7724, 0.4015, 0.7724, 0.3993, 0.773, 0.3973, 0.7741, 0.3957, 0.7756, 0.3944, 0.7775, 0.3936, 0.7798, 0.3933, 0.7823, 0.3934, 0.7849, 0.3936, 0.7858, 0.375, 0.7858, 0.375, 0.7858, 0.3936, 0.7858, 0.394, 0.7875, 0.3951, 0.7899, 0.3966, 0.7922, 0.3985, 0.7942, 0.4006, 0.7959, 0.403, 0.7971, 0.4054, 0.7978, 0.4079, 0.7981, 0.4103, 0.7978, 0.4126, 0.7971, 0.4145, 0.796, 0.4162, 0.7945, 0.4174, 0.7927, 0.4182, 0.7906, 0.4185, 0.7883, 0.4184, 0.7858, 0.4365, 0.7858, 0.4365, 0.8045, 0.375, 0.8045, 0.375, 0.4004, 0.4365, 0.4004, 0.4365, 0.4455, 0.375, 0.4455, 0.375, 0.2887, 0.4365, 0.2887, 0.4365, 0.3071, 0.375, 0.3071, 0.375, 0.898, 0.4365, 0.898, 0.4365, 0.9429, 0.375, 0.9429, 0.375, 0.0, 0.4365, 0.0, 0.4365, 0.25, 0.375, 0.25, 0.375, 0.4642, 0.4365, 0.4642, 0.4365, 0.5, 0.375, 0.5, 0.375, 0.5, 0.4365, 0.5, 0.4365, 0.75, 0.375, 0.75, 0.375, 0.9613, 0.4365, 0.9613, 0.4365, 1.0, 0.375, 1.0, 0.375, 0.8496, 0.4365, 0.8496, 0.4365, 0.875, 0.375, 0.875, 0.375, 0.352, 0.4365, 0.352, 0.4365, 0.375, 0.375, 0.375, 0.375, 0.3071, 0.4365, 0.3071, 0.4365, 0.352, 0.375, 0.352, 0.375, 0.875, 0.4365, 0.875, 0.4365, 0.898, 0.375, 0.898, 0.4929, 0.9374, 0.4928, 0.8998, 0.4928, 0.8998, 0.4929, 0.9374, 0.5201, 0.8805, 0.52, 0.8998, 0.52, 0.8998, 0.5201, 0.8805, 0.4927, 0.8805, 0.5201, 0.8805, 0.52, 0.8998, 0.4928, 0.8998, 0.4927, 0.8805, 0.4928, 0.8998, 0.4913, 0.8993, 0.4913, 0.8788, 0.5199, 0.9374, 0.52, 0.8998, 0.5215, 0.8993, 0.5214, 0.9391, 0.4913, 0.8788, 0.4913, 0.8993, 0.488, 0.898, 0.488, 0.875, 0.5214, 0.9391, 0.5215, 0.8993, 0.5248, 0.898, 0.5248, 0.9429, 0.4582, 0.3071, 0.488, 0.3071, 0.488, 0.352, 0.4582, 0.352, 0.4582, 0.875, 0.488, 0.875, 0.488, 0.898, 0.4582, 0.898, 0.488, 0.3071, 0.5248, 0.3071, 0.5248, 0.352, 0.488, 0.352, 0.6076, 0.875, 0.6076, 0.898, 0.6076, 0.898, 0.6076, 0.875, 0.5334, 0.9429, 0.5334, 0.898, 0.5334, 0.898, 0.5334, 0.9429, 0.5334, 0.3071, 0.6076, 0.3071, 0.6076, 0.352, 0.5334, 0.352, 0.5248, 0.3071, 0.5334, 0.3071, 0.5334, 0.352, 0.5248, 0.352, 0.5248, 0.875, 0.5334, 0.875, 0.5334, 0.898, 0.5248, 0.898, 0.6076, 0.875, 0.625, 0.875, 0.625, 0.898, 0.6076, 0.898, 0.75, 0.75, 0.773, 0.75, 0.773, 0.75, 0.75, 0.75, 0.75, 0.5, 0.773, 0.5, 0.773, 0.75, 0.75, 0.75, 0.4365, 0.3071, 0.4582, 0.3071, 0.4582, 0.352, 0.4365, 0.352, 0.6076, 0.3071, 0.625, 0.3071, 0.625, 0.352, 0.6076, 0.352, 0.1821, 0.5, 0.227, 0.5, 0.227, 0.75, 0.1821, 0.75, 0.4582, 0.9429, 0.4582, 0.898, 0.4582, 0.898, 0.4582, 0.9429, 0.375, 0.8045, 0.4365, 0.8045, 0.4365, 0.8496, 0.375, 0.8496, 0.375, 0.375, 0.4365, 0.375, 0.4365, 0.4004, 0.375, 0.4004, 0.4927, 0.8698, 0.4928, 0.8482, 0.4928, 0.8482, 0.4927, 0.8698, 0.4929, 0.8097, 0.52, 0.8097, 0.5201, 0.8482, 0.4928, 0.8482, 0.4929, 0.8097, 0.4928, 0.8482, 0.4913, 0.8486, 0.4914, 0.8081, 0.5201, 0.8698, 0.5201, 0.8482, 0.5215, 0.8486, 0.5215, 0.8714, 0.4914, 0.8081, 0.4913, 0.8486, 0.488, 0.8496, 0.488, 0.8045, 0.5215, 0.8714, 0.5215, 0.8486, 0.5248, 0.8496, 0.5248, 0.875, 0.4582, 0.375, 0.488, 0.375, 0.488, 0.4004, 0.4582, 0.4004, 0.4582, 0.8045, 0.488, 0.8045, 0.488, 0.8496, 0.4582, 0.8496, 0.52, 0.8097, 0.5201, 0.8482, 0.5201, 0.8482, 0.52, 0.8097, 0.488, 0.375, 0.5248, 0.375, 0.5248, 0.4004, 0.488, 0.4004, 0.6076, 0.8045, 0.6076, 0.8496, 0.6076, 0.8496, 0.6076, 0.8045, 0.5334, 0.875, 0.5334, 0.8496, 0.5334, 0.8496, 0.5334, 0.875, 0.5334, 0.375, 0.6076, 0.375, 0.6076, 0.4004, 0.5334, 0.4004, 0.5248, 0.375, 0.5334, 0.375, 0.5334, 0.4004, 0.5248, 0.4004, 0.5248, 0.8045, 0.5334, 0.8045, 0.5334, 0.8496, 0.5248, 0.8496, 0.6795, 0.75, 0.7246, 0.75, 0.7246, 0.75, 0.6795, 0.75, 0.4582, 0.875, 0.4582, 0.8496, 0.4582, 0.8496, 0.4582, 0.875, 0.6076, 0.8045, 0.625, 0.8045, 0.625, 0.8496, 0.6076, 0.8496, 0.6076, 0.375, 0.625, 0.375, 0.625, 0.4004, 0.6076, 0.4004, 0.25, 0.5, 0.2754, 0.5, 0.2754, 0.75, 0.25, 0.75, 0.4365, 0.375, 0.4582, 0.375, 0.4582, 0.4004, 0.4365, 0.4004, 0.4394, 0.8069, 0.4553, 0.8069, 0.4553, 0.8069, 0.4394, 0.8069, 0.6795, 0.5, 0.7246, 0.5, 0.7246, 0.75, 0.6795, 0.75, 0.4553, 0.9404, 0.4553, 0.9006, 0.4582, 0.898, 0.4582, 0.9429, 0.4394, 0.9404, 0.4553, 0.9404, 0.4582, 0.9429, 0.4365, 0.9429, 0.4394, 0.9006, 0.4394, 0.9404, 0.4365, 0.9429, 0.4365, 0.898, 0.4553, 0.9006, 0.4394, 0.9006, 0.4365, 0.898, 0.4582, 0.898, 0.4551, 0.8752, 0.4553, 0.8521, 0.4582, 0.8496, 0.4582, 0.875, 0.4394, 0.8521, 0.4392, 0.8749, 0.4365, 0.875, 0.4365, 0.8496, 0.4553, 0.8955, 0.4551, 0.8752, 0.4582, 0.875, 0.4582, 0.898, 0.4392, 0.8749, 0.4394, 0.8955, 0.4365, 0.898, 0.4365, 0.875, 0.4394, 0.8955, 0.4553, 0.8955, 0.4582, 0.898, 0.4365, 0.898, 0.4553, 0.8521, 0.4394, 0.8521, 0.4365, 0.8496, 0.4582, 0.8496, 0.4553, 0.8069, 0.4394, 0.8069, 0.4365, 0.8045, 0.4582, 0.8045, 0.4553, 0.8472, 0.4553, 0.8069, 0.4582, 0.8045, 0.4582, 0.8496, 0.4394, 0.8069, 0.4394, 0.8472, 0.4365, 0.8496, 0.4365, 0.8045, 0.4394, 0.8472, 0.4553, 0.8472, 0.4582, 0.8496, 0.4365, 0.8496, 0.4551, 0.8752, 0.4553, 0.8955, 0.4394, 0.8955, 0.4392, 0.8749, 0.4394, 0.8521, 0.4553, 0.8521, 0.4394, 0.9006, 0.4553, 0.9006, 0.4553, 0.9404, 0.4394, 0.9404, 0.4394, 0.8069, 0.4553, 0.8069, 0.4553, 0.8472, 0.4394, 0.8472, 0.4394, 0.8472, 0.4394, 0.8069, 0.4394, 0.8069, 0.4394, 0.8472, 0.4553, 0.9006, 0.4553, 0.9404, 0.4553, 0.9404, 0.4553, 0.9006, 0.4553, 0.8521, 0.4551, 0.8752, 0.4551, 0.8752, 0.4553, 0.8521, 0.4553, 0.8472, 0.4394, 0.8472, 0.4394, 0.8472, 0.4553, 0.8472, 0.4553, 0.9404, 0.4394, 0.9404, 0.4394, 0.9404, 0.4553, 0.9404, 0.4392, 0.8749, 0.4394, 0.8521, 0.4394, 0.8521, 0.4392, 0.8749, 0.4394, 0.9404, 0.4394, 0.9006, 0.4394, 0.9006, 0.4394, 0.9404, 0.4551, 0.8752, 0.4553, 0.8955, 0.4553, 0.8955, 0.4551, 0.8752, 0.4394, 0.9006, 0.4553, 0.9006, 0.4553, 0.9006, 0.4394, 0.9006, 0.4394, 0.8955, 0.4392, 0.8749, 0.4392, 0.8749, 0.4394, 0.8955, 0.4553, 0.8955, 0.4394, 0.8955, 0.4394, 0.8955, 0.4553, 0.8955])
me_cube_001.materials.append(mat_material)
me_cube_001.update()
me_cube_002 = bpy.data.meshes.new('Cube.002')
me_cube_002.from_pydata([(0.6952, -1.0, -0.6988), (0.6869, -1.0, -0.8453), (0.7089, -1.0, -0.7004), (0.7226, -1.0, -0.7049), (0.7352, -1.0, -0.7119), (0.7462, -1.0, -0.7213), (0.7551, -1.0, -0.7326), (0.7617, -1.0, -0.7454), (0.7656, -1.0, -0.7593), (0.7667, -1.0, -0.7737), (0.765, -1.0, -0.788), (0.7606, -1.0, -0.8018), (0.7535, -1.0, -0.8144), (0.7442, -1.0, -0.8253), (0.7328, -1.0, -0.8343), (0.72, -1.0, -0.8408), (0.7061, -1.0, -0.8447), (0.6917, -1.0, -0.8459), (0.6774, -1.0, -0.8442), (0.6637, -1.0, -0.8397), (0.6511, -1.0, -0.8327), (0.6401, -1.0, -0.8233), (0.6312, -1.0, -0.812), (0.6246, -1.0, -0.7991), (0.6207, -1.0, -0.7853), (0.6196, -1.0, -0.7709), (0.6213, -1.0, -0.7566), (0.6257, -1.0, -0.7428), (0.6328, -1.0, -0.7302), (0.6421, -1.0, -0.7193), (0.6534, -1.0, -0.7103), (0.6663, -1.0, -0.7038), (0.6801, -1.0, -0.6999), (0.6955, -1.0, -0.687), (0.7114, -1.0, -0.6889), (0.7273, -1.0, -0.6941), (0.7419, -1.0, -0.7022), (0.7547, -1.0, -0.7131), (0.765, -1.0, -0.7262), (0.7726, -1.0, -0.7412), (0.7772, -1.0, -0.7573), (0.7785, -1.0, -0.7739), (0.7765, -1.0, -0.7906), (0.7714, -1.0, -0.8065), (0.7632, -1.0, -0.8211), (0.7523, -1.0, -0.8338), (0.7392, -1.0, -0.8442), (0.7243, -1.0, -0.8518), (0.7082, -1.0, -0.8563), (0.6915, -1.0, -0.8577), (0.6855, -1.0, -0.8569), (0.6749, -1.0, -0.8557), (0.659, -1.0, -0.8505), (0.6444, -1.0, -0.8424), (0.6316, -1.0, -0.8315), (0.6213, -1.0, -0.8183), (0.6137, -1.0, -0.8034), (0.6091, -1.0, -0.7873), (0.6078, -1.0, -0.7706), (0.6097, -1.0, -0.754), (0.6149, -1.0, -0.7381), (0.6231, -1.0, -0.7235), (0.6339, -1.0, -0.7108), (0.6471, -1.0, -0.7004), (0.662, -1.0, -0.6928), (0.6781, -1.0, -0.6883), (0.6952, -1.067, -0.6988), (0.6938, -1.126, -0.7583), (0.6951, -1.085, -0.7017), (0.6949, -1.101, -0.7102), (0.6946, -1.114, -0.7233), (0.6942, -1.123, -0.7399), (0.6938, -1.126, -0.7865), (0.6869, -1.067, -0.8453), (0.6917, -1.123, -0.8047), (0.6897, -1.114, -0.8211), (0.6882, -1.101, -0.8341), (0.6872, -1.085, -0.8424), (0.6962, -1.126, -0.7585), (0.7089, -1.067, -0.7004), (0.7001, -1.123, -0.7406), (0.7036, -1.114, -0.7244), (0.7065, -1.101, -0.7115), (0.7083, -1.085, -0.7033), (0.6988, -1.126, -0.7594), (0.7226, -1.067, -0.7049), (0.7061, -1.123, -0.7425), (0.7128, -1.114, -0.7273), (0.7181, -1.101, -0.7153), (0.7214, -1.085, -0.7075), (0.7012, -1.126, -0.7607), (0.7352, -1.067, -0.7119), (0.7117, -1.123, -0.7456), (0.7212, -1.114, -0.732), (0.7287, -1.101, -0.7212), (0.7335, -1.085, -0.7143), (0.7033, -1.126, -0.7625), (0.7462, -1.067, -0.7213), (0.7165, -1.123, -0.7498), (0.7285, -1.114, -0.7383), (0.738, -1.101, -0.7292), (0.7441, -1.085, -0.7233), (0.705, -1.126, -0.7647), (0.7551, -1.067, -0.7326), (0.7205, -1.123, -0.7548), (0.7345, -1.114, -0.7458), (0.7455, -1.101, -0.7387), (0.7527, -1.085, -0.7342), (0.7063, -1.126, -0.7672), (0.7617, -1.067, -0.7454), (0.7234, -1.123, -0.7604), (0.7388, -1.114, -0.7544), (0.7511, -1.101, -0.7496), (0.7589, -1.085, -0.7465), (0.707, -1.126, -0.7698), (0.7656, -1.067, -0.7593), (0.7251, -1.123, -0.7666), (0.7414, -1.114, -0.7637), (0.7544, -1.101, -0.7613), (0.7627, -1.085, -0.7598), (0.7072, -1.126, -0.7726), (0.7667, -1.067, -0.7737), (0.7256, -1.123, -0.7729), (0.7422, -1.114, -0.7732), (0.7554, -1.101, -0.7735), (0.7638, -1.085, -0.7737), (0.7069, -1.126, -0.7753), (0.765, -1.067, -0.788), (0.7249, -1.123, -0.7792), (0.7411, -1.114, -0.7828), (0.7539, -1.101, -0.7856), (0.7622, -1.085, -0.7874), (0.7061, -1.126, -0.7779), (0.7606, -1.067, -0.8018), (0.7229, -1.123, -0.7853), (0.7381, -1.114, -0.7919), (0.7502, -1.101, -0.7972), (0.7579, -1.085, -0.8006), (0.7047, -1.126, -0.7803), (0.7535, -1.067, -0.8144), (0.7198, -1.123, -0.7909), (0.7334, -1.114, -0.8003), (0.7442, -1.101, -0.8079), (0.7511, -1.085, -0.8127), (0.7029, -1.126, -0.7824), (0.7442, -1.067, -0.8253), (0.7157, -1.123, -0.7957), (0.7272, -1.114, -0.8076), (0.7363, -1.101, -0.8171), (0.7421, -1.085, -0.8232), (0.7007, -1.126, -0.7842), (0.7328, -1.067, -0.8343), (0.7107, -1.123, -0.7996), (0.7196, -1.114, -0.8136), (0.7267, -1.101, -0.8247), (0.7313, -1.085, -0.8318), (0.6983, -1.126, -0.7854), (0.72, -1.067, -0.8408), (0.705, -1.123, -0.8025), (0.711, -1.114, -0.818), (0.7158, -1.101, -0.8302), (0.7189, -1.085, -0.8381), (0.6956, -1.126, -0.7862), (0.7061, -1.067, -0.8447), (0.6989, -1.123, -0.8043), (0.7018, -1.114, -0.8206), (0.7041, -1.101, -0.8335), (0.7056, -1.085, -0.8419), (0.6929, -1.126, -0.7864), (0.6917, -1.067, -0.8459), (0.6925, -1.123, -0.8048), (0.6922, -1.114, -0.8213), (0.6919, -1.101, -0.8345), (0.6918, -1.085, -0.843), (0.6901, -1.126, -0.7861), (0.6774, -1.067, -0.8442), (0.6862, -1.123, -0.804), (0.6826, -1.114, -0.8202), (0.6798, -1.101, -0.8331), (0.678, -1.085, -0.8413), (0.6875, -1.126, -0.7852), (0.6637, -1.067, -0.8397), (0.6801, -1.123, -0.8021), (0.6735, -1.114, -0.8173), (0.6682, -1.101, -0.8293), (0.6648, -1.085, -0.8371), (0.6851, -1.126, -0.7839), (0.6511, -1.067, -0.8327), (0.6746, -1.123, -0.7989), (0.6651, -1.114, -0.8126), (0.6576, -1.101, -0.8234), (0.6527, -1.085, -0.8303), (0.683, -1.126, -0.7821), (0.6401, -1.067, -0.8233), (0.6697, -1.123, -0.7948), (0.6578, -1.114, -0.8063), (0.6483, -1.101, -0.8154), (0.6422, -1.085, -0.8213), (0.6813, -1.126, -0.7799), (0.6312, -1.067, -0.812), (0.6658, -1.123, -0.7898), (0.6518, -1.114, -0.7988), (0.6407, -1.101, -0.8059), (0.6336, -1.085, -0.8104), (0.68, -1.126, -0.7774), (0.6246, -1.067, -0.7991), (0.6629, -1.123, -0.7841), (0.6475, -1.114, -0.7902), (0.6352, -1.101, -0.795), (0.6273, -1.085, -0.7981), (0.6793, -1.126, -0.7748), (0.6207, -1.067, -0.7853), (0.6612, -1.123, -0.778), (0.6448, -1.114, -0.7809), (0.6319, -1.101, -0.7833), (0.6236, -1.085, -0.7847), (0.6791, -1.126, -0.772), (0.6196, -1.067, -0.7709), (0.6607, -1.123, -0.7717), (0.6441, -1.114, -0.7713), (0.6309, -1.101, -0.7711), (0.6225, -1.085, -0.7709), (0.6794, -1.126, -0.7693), (0.6213, -1.067, -0.7566), (0.6614, -1.123, -0.7653), (0.6452, -1.114, -0.7618), (0.6324, -1.101, -0.759), (0.6241, -1.085, -0.7572), (0.6802, -1.126, -0.7667), (0.6257, -1.067, -0.7428), (0.6634, -1.123, -0.7593), (0.6482, -1.114, -0.7526), (0.6361, -1.101, -0.7474), (0.6284, -1.085, -0.744), (0.6816, -1.126, -0.7642), (0.6328, -1.067, -0.7302), (0.6665, -1.123, -0.7537), (0.6529, -1.114, -0.7443), (0.6421, -1.101, -0.7367), (0.6351, -1.085, -0.7319), (0.6834, -1.126, -0.7621), (0.6421, -1.067, -0.7193), (0.6706, -1.123, -0.7489), (0.6591, -1.114, -0.7369), (0.65, -1.101, -0.7275), (0.6441, -1.085, -0.7214), (0.6855, -1.126, -0.7604), (0.6534, -1.067, -0.7103), (0.6756, -1.123, -0.7449), (0.6667, -1.114, -0.731), (0.6596, -1.101, -0.7199), (0.655, -1.085, -0.7128), (0.688, -1.126, -0.7592), (0.6663, -1.067, -0.7038), (0.6813, -1.123, -0.7421), (0.6752, -1.114, -0.7266), (0.6704, -1.101, -0.7144), (0.6674, -1.085, -0.7065), (0.6904, -1.126, -0.7585), (0.6801, -1.067, -0.6999), (0.6872, -1.123, -0.7404), (0.6844, -1.114, -0.724), (0.6821, -1.101, -0.7111), (0.6806, -1.085, -0.7027)], [], [(9, 8, 115, 121), (21, 20, 187, 193), (0, 2, 34, 33), (2, 3, 35, 34), (3, 4, 36, 35), (4, 5, 37, 36), (5, 6, 38, 37), (6, 7, 39, 38), (7, 8, 40, 39), (8, 9, 41, 40), (9, 10, 42, 41), (10, 11, 43, 42), (11, 12, 44, 43), (12, 13, 45, 44), (13, 14, 46, 45), (14, 15, 47, 46), (15, 16, 48, 47), (16, 17, 49, 48), (17, 1, 50, 49), (1, 18, 51, 50), (18, 19, 52, 51), (19, 20, 53, 52), (20, 21, 54, 53), (21, 22, 55, 54), (22, 23, 56, 55), (23, 24, 57, 56), (24, 25, 58, 57), (25, 26, 59, 58), (26, 27, 60, 59), (27, 28, 61, 60), (28, 29, 62, 61), (29, 30, 63, 62), (30, 31, 64, 63), (31, 32, 65, 64), (32, 0, 33, 65), (0, 32, 259, 66), (22, 21, 193, 199), (10, 9, 121, 127), (23, 22, 199, 205), (11, 10, 127, 133), (24, 23, 205, 211), (12, 11, 133, 139), (25, 24, 211, 217), (13, 12, 139, 145), (26, 25, 217, 223), (14, 13, 145, 151), (27, 26, 223, 229), (15, 14, 151, 157), (28, 27, 229, 235), (16, 15, 157, 163), (67, 258, 252, 246, 240, 234, 228, 222, 216, 210, 204, 198, 192, 186, 180, 174, 72, 168, 162, 156, 150, 144, 138, 132, 126, 120, 114, 108, 102, 96, 90, 84, 78), (29, 28, 235, 241), (17, 16, 163, 169), (4, 3, 85, 91), (30, 29, 241, 247), (19, 18, 175, 181), (5, 4, 91, 97), (31, 30, 247, 253), (18, 1, 73, 175), (6, 5, 97, 103), (32, 31, 253, 259), (3, 2, 79, 85), (7, 6, 103, 109), (20, 19, 181, 187), (8, 7, 109, 115), (1, 17, 169, 73), (67, 78, 80, 71), (71, 80, 81, 70), (70, 81, 82, 69), (69, 82, 83, 68), (68, 83, 79, 66), (78, 84, 86, 80), (80, 86, 87, 81), (81, 87, 88, 82), (82, 88, 89, 83), (83, 89, 85, 79), (84, 90, 92, 86), (86, 92, 93, 87), (87, 93, 94, 88), (88, 94, 95, 89), (89, 95, 91, 85), (90, 96, 98, 92), (92, 98, 99, 93), (93, 99, 100, 94), (94, 100, 101, 95), (95, 101, 97, 91), (96, 102, 104, 98), (98, 104, 105, 99), (99, 105, 106, 100), (100, 106, 107, 101), (101, 107, 103, 97), (102, 108, 110, 104), (104, 110, 111, 105), (105, 111, 112, 106), (106, 112, 113, 107), (107, 113, 109, 103), (108, 114, 116, 110), (110, 116, 117, 111), (111, 117, 118, 112), (112, 118, 119, 113), (113, 119, 115, 109), (114, 120, 122, 116), (116, 122, 123, 117), (117, 123, 124, 118), (118, 124, 125, 119), (119, 125, 121, 115), (120, 126, 128, 122), (122, 128, 129, 123), (123, 129, 130, 124), (124, 130, 131, 125), (125, 131, 127, 121), (126, 132, 134, 128), (128, 134, 135, 129), (129, 135, 136, 130), (130, 136, 137, 131), (131, 137, 133, 127), (132, 138, 140, 134), (134, 140, 141, 135), (135, 141, 142, 136), (136, 142, 143, 137), (137, 143, 139, 133), (138, 144, 146, 140), (140, 146, 147, 141), (141, 147, 148, 142), (142, 148, 149, 143), (143, 149, 145, 139), (144, 150, 152, 146), (146, 152, 153, 147), (147, 153, 154, 148), (148, 154, 155, 149), (149, 155, 151, 145), (150, 156, 158, 152), (152, 158, 159, 153), (153, 159, 160, 154), (154, 160, 161, 155), (155, 161, 157, 151), (156, 162, 164, 158), (158, 164, 165, 159), (159, 165, 166, 160), (160, 166, 167, 161), (161, 167, 163, 157), (162, 168, 170, 164), (164, 170, 171, 165), (165, 171, 172, 166), (166, 172, 173, 167), (167, 173, 169, 163), (168, 72, 74, 170), (170, 74, 75, 171), (171, 75, 76, 172), (172, 76, 77, 173), (173, 77, 73, 169), (72, 174, 176, 74), (74, 176, 177, 75), (75, 177, 178, 76), (76, 178, 179, 77), (77, 179, 175, 73), (174, 180, 182, 176), (176, 182, 183, 177), (177, 183, 184, 178), (178, 184, 185, 179), (179, 185, 181, 175), (180, 186, 188, 182), (182, 188, 189, 183), (183, 189, 190, 184), (184, 190, 191, 185), (185, 191, 187, 181), (186, 192, 194, 188), (188, 194, 195, 189), (189, 195, 196, 190), (190, 196, 197, 191), (191, 197, 193, 187), (192, 198, 200, 194), (194, 200, 201, 195), (195, 201, 202, 196), (196, 202, 203, 197), (197, 203, 199, 193), (198, 204, 206, 200), (200, 206, 207, 201), (201, 207, 208, 202), (202, 208, 209, 203), (203, 209, 205, 199), (204, 210, 212, 206), (206, 212, 213, 207), (207, 213, 214, 208), (208, 214, 215, 209), (209, 215, 211, 205), (210, 216, 218, 212), (212, 218, 219, 213), (213, 219, 220, 214), (214, 220, 221, 215), (215, 221, 217, 211), (216, 222, 224, 218), (218, 224, 225, 219), (219, 225, 226, 220), (220, 226, 227, 221), (221, 227, 223, 217), (222, 228, 230, 224), (224, 230, 231, 225), (225, 231, 232, 226), (226, 232, 233, 227), (227, 233, 229, 223), (228, 234, 236, 230), (230, 236, 237, 231), (231, 237, 238, 232), (232, 238, 239, 233), (233, 239, 235, 229), (234, 240, 242, 236), (236, 242, 243, 237), (237, 243, 244, 238), (238, 244, 245, 239), (239, 245, 241, 235), (240, 246, 248, 242), (242, 248, 249, 243), (243, 249, 250, 244), (244, 250, 251, 245), (245, 251, 247, 241), (246, 252, 254, 248), (248, 254, 255, 249), (249, 255, 256, 250), (250, 256, 257, 251), (251, 257, 253, 247), (252, 258, 260, 254), (254, 260, 261, 255), (255, 261, 262, 256), (256, 262, 263, 257), (257, 263, 259, 253), (258, 67, 71, 260), (260, 71, 70, 261), (261, 70, 69, 262), (262, 69, 68, 263), (263, 68, 66, 259), (2, 0, 66, 79)])
_uv = me_cube_002.uv_layers.new(name='UVMap')
_uv.uv.foreach_set('vector', [0.4042, 0.7742, 0.4063, 0.7746, 0.4063, 0.7746, 0.4042, 0.7742, 0.3995, 0.793, 0.3979, 0.7913, 0.3979, 0.7913, 0.3995, 0.793, 0.4166, 0.7857, 0.4161, 0.7837, 0.4178, 0.7834, 0.4184, 0.7858, 0.4161, 0.7837, 0.4152, 0.7816, 0.4167, 0.781, 0.4178, 0.7834, 0.4152, 0.7816, 0.4139, 0.7797, 0.4152, 0.7788, 0.4167, 0.781, 0.4139, 0.7797, 0.4123, 0.7779, 0.4133, 0.7768, 0.4152, 0.7788, 0.4123, 0.7779, 0.4104, 0.7765, 0.4112, 0.7751, 0.4133, 0.7768, 0.4104, 0.7765, 0.4084, 0.7753, 0.4088, 0.7737, 0.4112, 0.7751, 0.4084, 0.7753, 0.4063, 0.7746, 0.4064, 0.7728, 0.4088, 0.7737, 0.4063, 0.7746, 0.4042, 0.7742, 0.4039, 0.7724, 0.4064, 0.7728, 0.4042, 0.7742, 0.4021, 0.7742, 0.4015, 0.7724, 0.4039, 0.7724, 0.4021, 0.7742, 0.4002, 0.7747, 0.3993, 0.773, 0.4015, 0.7724, 0.4002, 0.7747, 0.3985, 0.7757, 0.3973, 0.7741, 0.3993, 0.773, 0.3985, 0.7757, 0.3971, 0.777, 0.3957, 0.7756, 0.3973, 0.7741, 0.3971, 0.777, 0.396, 0.7786, 0.3944, 0.7775, 0.3957, 0.7756, 0.396, 0.7786, 0.3953, 0.7806, 0.3936, 0.7798, 0.3944, 0.7775, 0.3953, 0.7806, 0.395, 0.7827, 0.3933, 0.7823, 0.3936, 0.7798, 0.395, 0.7827, 0.3951, 0.7849, 0.3934, 0.7849, 0.3933, 0.7823, 0.3951, 0.7849, 0.3953, 0.7857, 0.3936, 0.7858, 0.3934, 0.7849, 0.3953, 0.7857, 0.3957, 0.7872, 0.394, 0.7875, 0.3936, 0.7858, 0.3957, 0.7872, 0.3966, 0.7893, 0.3951, 0.7899, 0.394, 0.7875, 0.3966, 0.7893, 0.3979, 0.7913, 0.3966, 0.7922, 0.3951, 0.7899, 0.3979, 0.7913, 0.3995, 0.793, 0.3985, 0.7942, 0.3966, 0.7922, 0.3995, 0.793, 0.4013, 0.7944, 0.4006, 0.7959, 0.3985, 0.7942, 0.4013, 0.7944, 0.4034, 0.7955, 0.403, 0.7971, 0.4006, 0.7959, 0.4034, 0.7955, 0.4055, 0.7961, 0.4054, 0.7978, 0.403, 0.7971, 0.4055, 0.7961, 0.4076, 0.7963, 0.4079, 0.7981, 0.4054, 0.7978, 0.4076, 0.7963, 0.4097, 0.7961, 0.4103, 0.7978, 0.4079, 0.7981, 0.4097, 0.7961, 0.4116, 0.7955, 0.4126, 0.7971, 0.4103, 0.7978, 0.4116, 0.7955, 0.4133, 0.7946, 0.4145, 0.796, 0.4126, 0.7971, 0.4133, 0.7946, 0.4148, 0.7933, 0.4162, 0.7945, 0.4145, 0.796, 0.4148, 0.7933, 0.4158, 0.7917, 0.4174, 0.7927, 0.4162, 0.7945, 0.4158, 0.7917, 0.4165, 0.7899, 0.4182, 0.7906, 0.4174, 0.7927, 0.4165, 0.7899, 0.4168, 0.7879, 0.4185, 0.7883, 0.4182, 0.7906, 0.4168, 0.7879, 0.4166, 0.7857, 0.4184, 0.7858, 0.4185, 0.7883, 0.4166, 0.7857, 0.4168, 0.7879, 0.4168, 0.7879, 0.4166, 0.7857, 0.4013, 0.7944, 0.3995, 0.793, 0.3995, 0.793, 0.4013, 0.7944, 0.4021, 0.7742, 0.4042, 0.7742, 0.4042, 0.7742, 0.4021, 0.7742, 0.4034, 0.7955, 0.4013, 0.7944, 0.4013, 0.7944, 0.4034, 0.7955, 0.4002, 0.7747, 0.4021, 0.7742, 0.4021, 0.7742, 0.4002, 0.7747, 0.4055, 0.7961, 0.4034, 0.7955, 0.4034, 0.7955, 0.4055, 0.7961, 0.3985, 0.7757, 0.4002, 0.7747, 0.4002, 0.7747, 0.3985, 0.7757, 0.4076, 0.7963, 0.4055, 0.7961, 0.4055, 0.7961, 0.4076, 0.7963, 0.3971, 0.777, 0.3985, 0.7757, 0.3985, 0.7757, 0.3971, 0.777, 0.4097, 0.7961, 0.4076, 0.7963, 0.4076, 0.7963, 0.4097, 0.7961, 0.396, 0.7786, 0.3971, 0.777, 0.3971, 0.777, 0.396, 0.7786, 0.4116, 0.7955, 0.4097, 0.7961, 0.4097, 0.7961, 0.4116, 0.7955, 0.3953, 0.7806, 0.396, 0.7786, 0.396, 0.7786, 0.3953, 0.7806, 0.4133, 0.7946, 0.4116, 0.7955, 0.4116, 0.7955, 0.4133, 0.7946, 0.395, 0.7827, 0.3953, 0.7806, 0.3953, 0.7806, 0.395, 0.7827, 0.4079, 0.7853, 0.408, 0.7858, 0.4079, 0.7862, 0.4078, 0.7865, 0.4076, 0.7869, 0.4073, 0.7871, 0.407, 0.7873, 0.4066, 0.7874, 0.4062, 0.7874, 0.4058, 0.7874, 0.4054, 0.7872, 0.405, 0.787, 0.4047, 0.7868, 0.4044, 0.7864, 0.4041, 0.786, 0.4039, 0.7856, 0.4038, 0.7851, 0.4038, 0.7852, 0.4038, 0.7848, 0.4039, 0.7844, 0.404, 0.7841, 0.4042, 0.7837, 0.4045, 0.7835, 0.4048, 0.7833, 0.4052, 0.7832, 0.4056, 0.7832, 0.406, 0.7832, 0.4064, 0.7834, 0.4068, 0.7836, 0.4071, 0.7839, 0.4074, 0.7842, 0.4077, 0.7846, 0.4079, 0.785, 0.4148, 0.7933, 0.4133, 0.7946, 0.4133, 0.7946, 0.4148, 0.7933, 0.3951, 0.7849, 0.395, 0.7827, 0.395, 0.7827, 0.3951, 0.7849, 0.4139, 0.7797, 0.4152, 0.7816, 0.4152, 0.7816, 0.4139, 0.7797, 0.4158, 0.7917, 0.4148, 0.7933, 0.4148, 0.7933, 0.4158, 0.7917, 0.3966, 0.7893, 0.3957, 0.7872, 0.3957, 0.7872, 0.3966, 0.7893, 0.4123, 0.7779, 0.4139, 0.7797, 0.4139, 0.7797, 0.4123, 0.7779, 0.4165, 0.7899, 0.4158, 0.7917, 0.4158, 0.7917, 0.4165, 0.7899, 0.3957, 0.7872, 0.3953, 0.7857, 0.3953, 0.7857, 0.3957, 0.7872, 0.4104, 0.7765, 0.4123, 0.7779, 0.4123, 0.7779, 0.4104, 0.7765, 0.4168, 0.7879, 0.4165, 0.7899, 0.4165, 0.7899, 0.4168, 0.7879, 0.4152, 0.7816, 0.4161, 0.7837, 0.4161, 0.7837, 0.4152, 0.7816, 0.4084, 0.7753, 0.4104, 0.7765, 0.4104, 0.7765, 0.4084, 0.7753, 0.3979, 0.7913, 0.3966, 0.7893, 0.3966, 0.7893, 0.3979, 0.7913, 0.4063, 0.7746, 0.4084, 0.7753, 0.4084, 0.7753, 0.4063, 0.7746, 0.3953, 0.7857, 0.3951, 0.7849, 0.3951, 0.7849, 0.3953, 0.7857, 0.4079, 0.7853, 0.4079, 0.785, 0.4104, 0.7846, 0.4106, 0.7854, 0.4106, 0.7854, 0.4104, 0.7846, 0.4127, 0.7842, 0.4131, 0.7856, 0.4131, 0.7856, 0.4127, 0.7842, 0.4161, 0.7837, 0.4166, 0.7857, 0.4166, 0.7857, 0.4161, 0.7837, 0.4161, 0.7837, 0.4166, 0.7857, 0.4166, 0.7857, 0.4161, 0.7837, 0.4161, 0.7837, 0.4166, 0.7857, 0.4079, 0.785, 0.4077, 0.7846, 0.41, 0.7836, 0.4104, 0.7846, 0.4104, 0.7846, 0.41, 0.7836, 0.4121, 0.7828, 0.4127, 0.7842, 0.4127, 0.7842, 0.4121, 0.7828, 0.4152, 0.7816, 0.4161, 0.7837, 0.4161, 0.7837, 0.4152, 0.7816, 0.4152, 0.7816, 0.4161, 0.7837, 0.4161, 0.7837, 0.4152, 0.7816, 0.4152, 0.7816, 0.4161, 0.7837, 0.4077, 0.7846, 0.4074, 0.7842, 0.4094, 0.7828, 0.41, 0.7836, 0.41, 0.7836, 0.4094, 0.7828, 0.4112, 0.7815, 0.4121, 0.7828, 0.4121, 0.7828, 0.4112, 0.7815, 0.4139, 0.7797, 0.4152, 0.7816, 0.4152, 0.7816, 0.4139, 0.7797, 0.4139, 0.7797, 0.4152, 0.7816, 0.4152, 0.7816, 0.4139, 0.7797, 0.4139, 0.7797, 0.4152, 0.7816, 0.4074, 0.7842, 0.4071, 0.7839, 0.4087, 0.782, 0.4094, 0.7828, 0.4094, 0.7828, 0.4087, 0.782, 0.4102, 0.7804, 0.4112, 0.7815, 0.4112, 0.7815, 0.4102, 0.7804, 0.4123, 0.778, 0.4139, 0.7797, 0.4139, 0.7797, 0.4123, 0.778, 0.4123, 0.7779, 0.4139, 0.7797, 0.4139, 0.7797, 0.4123, 0.7779, 0.4123, 0.7779, 0.4139, 0.7797, 0.4071, 0.7839, 0.4068, 0.7836, 0.4079, 0.7814, 0.4087, 0.782, 0.4087, 0.782, 0.4079, 0.7814, 0.4089, 0.7794, 0.4102, 0.7804, 0.4102, 0.7804, 0.4089, 0.7794, 0.4104, 0.7765, 0.4123, 0.778, 0.4123, 0.778, 0.4104, 0.7765, 0.4104, 0.7765, 0.4123, 0.7779, 0.4123, 0.7779, 0.4104, 0.7765, 0.4104, 0.7765, 0.4123, 0.7779, 0.4068, 0.7836, 0.4064, 0.7834, 0.407, 0.7809, 0.4079, 0.7814, 0.4079, 0.7814, 0.407, 0.7809, 0.4076, 0.7786, 0.4089, 0.7794, 0.4089, 0.7794, 0.4076, 0.7786, 0.4084, 0.7753, 0.4104, 0.7765, 0.4104, 0.7765, 0.4084, 0.7753, 0.4084, 0.7753, 0.4104, 0.7765, 0.4104, 0.7765, 0.4084, 0.7753, 0.4084, 0.7753, 0.4104, 0.7765, 0.4064, 0.7834, 0.406, 0.7832, 0.4061, 0.7806, 0.407, 0.7809, 0.407, 0.7809, 0.4061, 0.7806, 0.4062, 0.7781, 0.4076, 0.7786, 0.4076, 0.7786, 0.4062, 0.7781, 0.4063, 0.7746, 0.4084, 0.7753, 0.4084, 0.7753, 0.4063, 0.7746, 0.4063, 0.7746, 0.4084, 0.7753, 0.4084, 0.7753, 0.4063, 0.7746, 0.4063, 0.7746, 0.4084, 0.7753, 0.406, 0.7832, 0.4056, 0.7832, 0.4051, 0.7804, 0.4061, 0.7806, 0.4061, 0.7806, 0.4051, 0.7804, 0.4048, 0.7779, 0.4062, 0.7781, 0.4062, 0.7781, 0.4048, 0.7779, 0.4042, 0.7742, 0.4063, 0.7746, 0.4063, 0.7746, 0.4042, 0.7742, 0.4042, 0.7742, 0.4063, 0.7746, 0.4063, 0.7746, 0.4042, 0.7742, 0.4042, 0.7742, 0.4063, 0.7746, 0.4056, 0.7832, 0.4052, 0.7832, 0.4042, 0.7804, 0.4051, 0.7804, 0.4051, 0.7804, 0.4042, 0.7804, 0.4034, 0.778, 0.4048, 0.7779, 0.4048, 0.7779, 0.4034, 0.778, 0.4021, 0.7743, 0.4042, 0.7742, 0.4042, 0.7742, 0.4021, 0.7743, 0.4021, 0.7742, 0.4042, 0.7742, 0.4042, 0.7742, 0.4021, 0.7742, 0.4021, 0.7742, 0.4042, 0.7742, 0.4052, 0.7832, 0.4048, 0.7833, 0.4034, 0.7807, 0.4042, 0.7804, 0.4042, 0.7804, 0.4034, 0.7807, 0.4021, 0.7783, 0.4034, 0.778, 0.4034, 0.778, 0.4021, 0.7783, 0.4002, 0.7748, 0.4021, 0.7743, 0.4021, 0.7743, 0.4002, 0.7748, 0.4002, 0.7747, 0.4021, 0.7742, 0.4021, 0.7742, 0.4002, 0.7747, 0.4002, 0.7747, 0.4021, 0.7742, 0.4048, 0.7833, 0.4045, 0.7835, 0.4026, 0.7811, 0.4034, 0.7807, 0.4034, 0.7807, 0.4026, 0.7811, 0.401, 0.7789, 0.4021, 0.7783, 0.4021, 0.7783, 0.401, 0.7789, 0.3985, 0.7757, 0.4002, 0.7748, 0.4002, 0.7748, 0.3985, 0.7757, 0.3985, 0.7757, 0.4002, 0.7747, 0.4002, 0.7747, 0.3985, 0.7757, 0.3985, 0.7757, 0.4002, 0.7747, 0.4045, 0.7835, 0.4042, 0.7837, 0.402, 0.7817, 0.4026, 0.7811, 0.4026, 0.7811, 0.402, 0.7817, 0.4, 0.7798, 0.401, 0.7789, 0.401, 0.7789, 0.4, 0.7798, 0.3971, 0.777, 0.3985, 0.7757, 0.3985, 0.7757, 0.3971, 0.777, 0.3971, 0.777, 0.3985, 0.7757, 0.3985, 0.7757, 0.3971, 0.777, 0.3971, 0.777, 0.3985, 0.7757, 0.4042, 0.7837, 0.404, 0.7841, 0.4015, 0.7824, 0.402, 0.7817, 0.402, 0.7817, 0.4015, 0.7824, 0.3993, 0.7809, 0.4, 0.7798, 0.4, 0.7798, 0.3993, 0.7809, 0.396, 0.7787, 0.3971, 0.777, 0.3971, 0.777, 0.396, 0.7787, 0.396, 0.7786, 0.3971, 0.777, 0.3971, 0.777, 0.396, 0.7786, 0.396, 0.7786, 0.3971, 0.777, 0.404, 0.7841, 0.4039, 0.7844, 0.4012, 0.7832, 0.4015, 0.7824, 0.4015, 0.7824, 0.4012, 0.7832, 0.3988, 0.7822, 0.3993, 0.7809, 0.3993, 0.7809, 0.3988, 0.7822, 0.3953, 0.7806, 0.396, 0.7787, 0.396, 0.7787, 0.3953, 0.7806, 0.3953, 0.7806, 0.396, 0.7786, 0.396, 0.7786, 0.3953, 0.7806, 0.3953, 0.7806, 0.396, 0.7786, 0.4039, 0.7844, 0.4038, 0.7848, 0.4011, 0.7842, 0.4012, 0.7832, 0.4012, 0.7832, 0.4011, 0.7842, 0.3986, 0.7836, 0.3988, 0.7822, 0.3988, 0.7822, 0.3986, 0.7836, 0.395, 0.7827, 0.3953, 0.7806, 0.3953, 0.7806, 0.395, 0.7827, 0.395, 0.7827, 0.3953, 0.7806, 0.3953, 0.7806, 0.395, 0.7827, 0.395, 0.7827, 0.3953, 0.7806, 0.4038, 0.7848, 0.4038, 0.7852, 0.4011, 0.7851, 0.4011, 0.7842, 0.4011, 0.7842, 0.4011, 0.7851, 0.3987, 0.785, 0.3986, 0.7836, 0.3986, 0.7836, 0.3987, 0.785, 0.3951, 0.7849, 0.395, 0.7827, 0.395, 0.7827, 0.3951, 0.7849, 0.3951, 0.7849, 0.395, 0.7827, 0.395, 0.7827, 0.3951, 0.7849, 0.3951, 0.7849, 0.395, 0.7827, 0.4038, 0.7852, 0.4038, 0.7851, 0.4012, 0.7853, 0.4011, 0.7851, 0.4011, 0.7851, 0.4012, 0.7853, 0.3988, 0.7854, 0.3987, 0.785, 0.3987, 0.785, 0.3988, 0.7854, 0.3953, 0.7857, 0.3951, 0.7849, 0.3951, 0.7849, 0.3953, 0.7857, 0.3953, 0.7857, 0.3951, 0.7849, 0.3951, 0.7849, 0.3953, 0.7857, 0.3953, 0.7857, 0.3951, 0.7849, 0.4038, 0.7851, 0.4039, 0.7856, 0.4014, 0.7861, 0.4012, 0.7853, 0.4012, 0.7853, 0.4014, 0.7861, 0.3991, 0.7865, 0.3988, 0.7854, 0.3988, 0.7854, 0.3991, 0.7865, 0.3957, 0.7872, 0.3953, 0.7857, 0.3953, 0.7857, 0.3957, 0.7872, 0.3957, 0.7872, 0.3953, 0.7857, 0.3953, 0.7857, 0.3957, 0.7872, 0.3957, 0.7872, 0.3953, 0.7857, 0.4039, 0.7856, 0.4041, 0.786, 0.4018, 0.787, 0.4014, 0.7861, 0.4014, 0.7861, 0.4018, 0.787, 0.3997, 0.7879, 0.3991, 0.7865, 0.3991, 0.7865, 0.3997, 0.7879, 0.3966, 0.7893, 0.3957, 0.7872, 0.3957, 0.7872, 0.3966, 0.7893, 0.3966, 0.7893, 0.3957, 0.7872, 0.3957, 0.7872, 0.3966, 0.7893, 0.3966, 0.7893, 0.3957, 0.7872, 0.4041, 0.786, 0.4044, 0.7864, 0.4024, 0.7879, 0.4018, 0.787, 0.4018, 0.787, 0.4024, 0.7879, 0.4006, 0.7892, 0.3997, 0.7879, 0.3997, 0.7879, 0.4006, 0.7892, 0.3979, 0.7913, 0.3966, 0.7893, 0.3966, 0.7893, 0.3979, 0.7913, 0.3979, 0.7913, 0.3966, 0.7893, 0.3966, 0.7893, 0.3979, 0.7913, 0.3979, 0.7913, 0.3966, 0.7893, 0.4044, 0.7864, 0.4047, 0.7868, 0.4031, 0.7887, 0.4024, 0.7879, 0.4024, 0.7879, 0.4031, 0.7887, 0.4016, 0.7904, 0.4006, 0.7892, 0.4006, 0.7892, 0.4016, 0.7904, 0.3995, 0.793, 0.3979, 0.7913, 0.3979, 0.7913, 0.3995, 0.793, 0.3995, 0.793, 0.3979, 0.7913, 0.3979, 0.7913, 0.3995, 0.793, 0.3995, 0.793, 0.3979, 0.7913, 0.4047, 0.7868, 0.405, 0.787, 0.4039, 0.7893, 0.4031, 0.7887, 0.4031, 0.7887, 0.4039, 0.7893, 0.4029, 0.7913, 0.4016, 0.7904, 0.4016, 0.7904, 0.4029, 0.7913, 0.4013, 0.7944, 0.3995, 0.793, 0.3995, 0.793, 0.4013, 0.7944, 0.4013, 0.7944, 0.3995, 0.793, 0.3995, 0.793, 0.4013, 0.7944, 0.4013, 0.7944, 0.3995, 0.793, 0.405, 0.787, 0.4054, 0.7872, 0.4048, 0.7898, 0.4039, 0.7893, 0.4039, 0.7893, 0.4048, 0.7898, 0.4042, 0.7921, 0.4029, 0.7913, 0.4029, 0.7913, 0.4042, 0.7921, 0.4034, 0.7954, 0.4013, 0.7944, 0.4013, 0.7944, 0.4034, 0.7954, 0.4034, 0.7954, 0.4013, 0.7944, 0.4013, 0.7944, 0.4034, 0.7954, 0.4034, 0.7955, 0.4013, 0.7944, 0.4054, 0.7872, 0.4058, 0.7874, 0.4057, 0.7901, 0.4048, 0.7898, 0.4048, 0.7898, 0.4057, 0.7901, 0.4056, 0.7925, 0.4042, 0.7921, 0.4042, 0.7921, 0.4056, 0.7925, 0.4055, 0.7961, 0.4034, 0.7954, 0.4034, 0.7954, 0.4055, 0.7961, 0.4055, 0.7961, 0.4034, 0.7954, 0.4034, 0.7954, 0.4055, 0.7961, 0.4055, 0.7961, 0.4034, 0.7955, 0.4058, 0.7874, 0.4062, 0.7874, 0.4067, 0.7902, 0.4057, 0.7901, 0.4057, 0.7901, 0.4067, 0.7902, 0.4071, 0.7927, 0.4056, 0.7925, 0.4056, 0.7925, 0.4071, 0.7927, 0.4076, 0.7963, 0.4055, 0.7961, 0.4055, 0.7961, 0.4076, 0.7963, 0.4076, 0.7963, 0.4055, 0.7961, 0.4055, 0.7961, 0.4076, 0.7963, 0.4076, 0.7963, 0.4055, 0.7961, 0.4062, 0.7874, 0.4066, 0.7874, 0.4076, 0.7901, 0.4067, 0.7902, 0.4067, 0.7902, 0.4076, 0.7901, 0.4084, 0.7925, 0.4071, 0.7927, 0.4071, 0.7927, 0.4084, 0.7925, 0.4097, 0.7961, 0.4076, 0.7963, 0.4076, 0.7963, 0.4097, 0.7961, 0.4097, 0.7961, 0.4076, 0.7963, 0.4076, 0.7963, 0.4097, 0.7961, 0.4097, 0.7961, 0.4076, 0.7963, 0.4066, 0.7874, 0.407, 0.7873, 0.4084, 0.7899, 0.4076, 0.7901, 0.4076, 0.7901, 0.4084, 0.7899, 0.4097, 0.7922, 0.4084, 0.7925, 0.4084, 0.7925, 0.4097, 0.7922, 0.4116, 0.7955, 0.4097, 0.7961, 0.4097, 0.7961, 0.4116, 0.7955, 0.4116, 0.7955, 0.4097, 0.7961, 0.4097, 0.7961, 0.4116, 0.7955, 0.4116, 0.7955, 0.4097, 0.7961, 0.407, 0.7873, 0.4073, 0.7871, 0.4092, 0.7894, 0.4084, 0.7899, 0.4084, 0.7899, 0.4092, 0.7894, 0.4109, 0.7915, 0.4097, 0.7922, 0.4097, 0.7922, 0.4109, 0.7915, 0.4133, 0.7945, 0.4116, 0.7955, 0.4116, 0.7955, 0.4133, 0.7945, 0.4133, 0.7946, 0.4116, 0.7955, 0.4116, 0.7955, 0.4133, 0.7946, 0.4133, 0.7946, 0.4116, 0.7955, 0.4073, 0.7871, 0.4076, 0.7869, 0.4098, 0.7889, 0.4092, 0.7894, 0.4092, 0.7894, 0.4098, 0.7889, 0.4118, 0.7906, 0.4109, 0.7915, 0.4109, 0.7915, 0.4118, 0.7906, 0.4147, 0.7932, 0.4133, 0.7945, 0.4133, 0.7945, 0.4147, 0.7932, 0.4147, 0.7933, 0.4133, 0.7946, 0.4133, 0.7946, 0.4147, 0.7933, 0.4148, 0.7933, 0.4133, 0.7946, 0.4076, 0.7869, 0.4078, 0.7865, 0.4103, 0.7882, 0.4098, 0.7889, 0.4098, 0.7889, 0.4103, 0.7882, 0.4125, 0.7896, 0.4118, 0.7906, 0.4118, 0.7906, 0.4125, 0.7896, 0.4158, 0.7917, 0.4147, 0.7932, 0.4147, 0.7932, 0.4158, 0.7917, 0.4158, 0.7917, 0.4147, 0.7933, 0.4147, 0.7933, 0.4158, 0.7917, 0.4158, 0.7917, 0.4148, 0.7933, 0.4078, 0.7865, 0.4079, 0.7862, 0.4106, 0.7873, 0.4103, 0.7882, 0.4103, 0.7882, 0.4106, 0.7873, 0.413, 0.7884, 0.4125, 0.7896, 0.4125, 0.7896, 0.413, 0.7884, 0.4165, 0.7899, 0.4158, 0.7917, 0.4158, 0.7917, 0.4165, 0.7899, 0.4165, 0.7899, 0.4158, 0.7917, 0.4158, 0.7917, 0.4165, 0.7899, 0.4165, 0.7899, 0.4158, 0.7917, 0.4079, 0.7862, 0.408, 0.7858, 0.4107, 0.7865, 0.4106, 0.7873, 0.4106, 0.7873, 0.4107, 0.7865, 0.4132, 0.7871, 0.413, 0.7884, 0.413, 0.7884, 0.4132, 0.7871, 0.4168, 0.7879, 0.4165, 0.7899, 0.4165, 0.7899, 0.4168, 0.7879, 0.4168, 0.7879, 0.4165, 0.7899, 0.4165, 0.7899, 0.4168, 0.7879, 0.4168, 0.7879, 0.4165, 0.7899, 0.408, 0.7858, 0.4079, 0.7853, 0.4106, 0.7854, 0.4107, 0.7865, 0.4107, 0.7865, 0.4106, 0.7854, 0.4131, 0.7856, 0.4132, 0.7871, 0.4132, 0.7871, 0.4131, 0.7856, 0.4166, 0.7857, 0.4168, 0.7879, 0.4168, 0.7879, 0.4166, 0.7857, 0.4166, 0.7857, 0.4168, 0.7879, 0.4168, 0.7879, 0.4166, 0.7857, 0.4166, 0.7857, 0.4168, 0.7879, 0.4161, 0.7837, 0.4166, 0.7857, 0.4166, 0.7857, 0.4161, 0.7837])
me_cube_002.materials.append(mat_material_001)
me_cube_002.update()
me_cube_003 = bpy.data.meshes.new('Cube.003')
me_cube_003.from_pydata([(-0.003527, -1.052, 0.8702), (-0.0103, -1.052, 0.2962), (-0.4323, -1.052, 0.8434), (-0.4517, -1.052, 0.2962), (0.4782, -1.052, 0.8368), (0.4778, -1.052, 0.2847), (0.6027, -1.052, 0.2868), (0.6049, -1.052, 0.8225), (-0.5664, -1.052, 0.3055), (-0.5477, -1.052, 0.8379), (-0.16, -1.052, 0.2962), (-0.149, -1.052, 0.8611), (0.1652, -1.052, 0.292), (0.1697, -1.052, 0.8582)], [], [(6, 7, 4, 5), (10, 11, 2, 3), (12, 13, 0, 1), (3, 2, 9, 8), (1, 0, 11, 10), (5, 4, 13, 12)])
_uv = me_cube_003.uv_layers.new(name='UVMap')
_uv.uv.foreach_set('vector', [0.5334, 0.7858, 0.6076, 0.7858, 0.6076, 0.8045, 0.5334, 0.8045, 0.5334, 0.898, 0.6076, 0.898, 0.6076, 0.9429, 0.5334, 0.9429, 0.5334, 0.8496, 0.6076, 0.8496, 0.6076, 0.875, 0.5334, 0.875, 0.5334, 0.9429, 0.6076, 0.9429, 0.6076, 0.9613, 0.5334, 0.9613, 0.5334, 0.875, 0.6076, 0.875, 0.6076, 0.898, 0.5334, 0.898, 0.5334, 0.8045, 0.6076, 0.8045, 0.6076, 0.8496, 0.5334, 0.8496])
me_cube_003.materials.append(mat_material_002)
me_cube_003.update()
me_circle_001 = bpy.data.meshes.new('Circle.001')
me_circle_001.from_pydata([(0.0, 0.1, -0.1345), (-0.0866, -0.05, -0.1345), (0.0866, -0.05, -0.1345)], [], [(1, 2, 0)])
_uv = me_circle_001.uv_layers.new(name='UVMap')
_uv.uv.foreach_set('vector', [0.0, 0.0, 0.0, 0.0, 0.0, 0.0])
me_circle_001.materials.append(mat_material_004)
me_circle_001.update()
me_circle_002 = bpy.data.meshes.new('Circle.002')
me_circle_002.from_pydata([(0.0, 0.1, -0.1345), (-0.0866, -0.05, -0.1345), (0.0866, -0.05, -0.1345)], [], [(1, 2, 0)])
_uv = me_circle_002.uv_layers.new(name='UVMap')
_uv.uv.foreach_set('vector', [0.0, 0.0, 0.0, 0.0, 0.0, 0.0])
me_circle_002.materials.append(mat_material_005)
me_circle_002.update()

# ---- curves / text
txt_text = bpy.data.curves.new('text', 'FONT')
txt_text.dimensions = '2D'
txt_text.body = '°F / °C'
txt_text.materials.append(mat_material_003)
txt_text.align_x = 'CENTER'
txt_text.align_y = 'CENTER'
txt_text_001 = bpy.data.curves.new('text.001', 'FONT')
txt_text_001.dimensions = '2D'
txt_text_001.body = 'POWER'
txt_text_001.materials.append(mat_material_003)
txt_text_001.align_x = 'CENTER'
txt_text_001.align_y = 'CENTER'
txt_text_002 = bpy.data.curves.new('text.002', 'FONT')
txt_text_002.dimensions = '2D'
txt_text_002.body = 'FAN  '
txt_text_002.materials.append(mat_material_003)
txt_text_002.align_x = 'CENTER'
txt_text_002.align_y = 'CENTER'

# ---- objects
ob_light = bpy.data.objects.new('Light', light_light)
ob_camera = bpy.data.objects.new('Camera', cam_camera)
ob_empty = bpy.data.objects.new('Empty', None)
ob_thermostat = bpy.data.objects.new('Thermostat', me_cube_001)
ob_thermolight = bpy.data.objects.new('thermoLight', me_cube_002)
ob_screen = bpy.data.objects.new('screen', me_cube_003)
ob_text = bpy.data.objects.new('Text', txt_text)
ob_text_001 = bpy.data.objects.new('Text.001', txt_text_001)
ob_text_002 = bpy.data.objects.new('Text.002', txt_text_002)
ob_circle = bpy.data.objects.new('Circle', me_circle_001)
ob_circle_001 = bpy.data.objects.new('Circle.001', me_circle_002)

# ---- transforms, parenting, visibility, modifiers, constraints
ob_light.location = (2.508, -5.14, 3.407)
ob_light.rotation_euler = (0.6503, 0.05522, 1.866)
ob_light.lock_rotations_4d = False
ob_light.empty_display_type = 'ARROWS'
ob_light.color = (0.0, 0.0, 0.0, 0.0)
ob_light.lineart.crease_threshold = 0.0
ob_camera.location = (1.977, -1.329, 0.3669)
ob_camera.rotation_euler = (1.422, 4.547e-07, 1.001)
ob_camera.lock_rotations_4d = False
ob_camera.empty_display_type = 'ARROWS'
ob_camera.color = (0.0, 0.0, 0.0, 0.0)
ob_camera.display_type = 'WIRE'
ob_camera.lineart.crease_threshold = 0.0
ob_empty.location = (0.0, 0.6754, 0.0)
ob_empty.rotation_euler = (1.571, -0.01908, -2.563e-09)
ob_empty.scale = (0.164, 0.164, 0.164)
ob_empty.empty_display_type = 'IMAGE'
ob_empty.empty_display_size = 5.0
ob_empty.hide_render = True
ob_thermostat.location = (0.0, 0.0, 0.0)
ob_thermostat.rotation_euler = (2.497e-11, -0.01928, -2.59e-09)
ob_thermostat.scale = (0.3682, 0.07434, 0.3682)
_m = ob_thermostat.modifiers.new('Bevel', 'BEVEL')
_m.segments = 6
ob_thermolight.location = (0.0, 0.0, 0.0)
ob_thermolight.rotation_euler = (2.497e-11, -0.01928, -2.59e-09)
ob_thermolight.scale = (0.3682, 0.07434, 0.3682)
_m = ob_thermolight.modifiers.new('Bevel', 'BEVEL')
_m.segments = 6
ob_screen.location = (0.0, 0.0, 0.0)
ob_screen.rotation_euler = (2.497e-11, -0.01928, -2.59e-09)
ob_screen.scale = (0.3682, 0.07434, 0.3682)
_m = ob_screen.modifiers.new('Bevel', 'BEVEL')
_m.segments = 6
ob_text.location = (-0.1378, -0.07779, -0.1884)
ob_text.rotation_euler = (1.571, -0.0, 0.0)
ob_text.scale = (0.01796, 0.01796, 0.01796)
_m = ob_text.modifiers.new('Solidify', 'SOLIDIFY')
_m.thickness = 0.05
ob_text_001.location = (-0.001355, -0.07779, -0.1917)
ob_text_001.rotation_euler = (1.571, -0.0, 0.0)
ob_text_001.scale = (0.01796, 0.01796, 0.01796)
_m = ob_text_001.modifiers.new('Solidify', 'SOLIDIFY')
_m.thickness = 0.05
ob_text_002.location = (0.149, -0.07779, -0.1884)
ob_text_002.rotation_euler = (1.571, -0.0, 0.0)
ob_text_002.scale = (0.01796, 0.01796, 0.01796)
_m = ob_text_002.modifiers.new('Solidify', 'SOLIDIFY')
_m.thickness = 0.05
ob_circle.location = (-0.1132, -0.1456, -0.008672)
ob_circle.rotation_euler = (1.571, -0.0, 0.0)
ob_circle.scale = (0.3351, 0.3351, 0.3351)
ob_circle_001.location = (0.1007, -0.1456, 0.007225)
ob_circle_001.rotation_euler = (1.571, 3.142, -0.0)
ob_circle_001.scale = (0.3351, 0.3351, 0.3351)

# ---- collection membership
col_collection.objects.link(ob_light)
col_collection.objects.link(ob_camera)
col_collection.objects.link(ob_empty)
col_collection.objects.link(ob_thermostat)
col_collection.objects.link(ob_thermolight)
col_collection.objects.link(ob_screen)
col_collection.objects.link(ob_text)
col_collection.objects.link(ob_text_001)
col_collection.objects.link(ob_text_002)
col_collection.objects.link(ob_circle)
col_collection.objects.link(ob_circle_001)

# ---- scene / render settings (as saved in the file)
scene.camera = ob_camera
scene.frame_start = 1; scene.frame_end = 250; scene.frame_set(1)
scene.render.engine = 'BLENDER_EEVEE_NEXT'
scene.render.film_transparent = True
bpy.context.view_layer.update()
